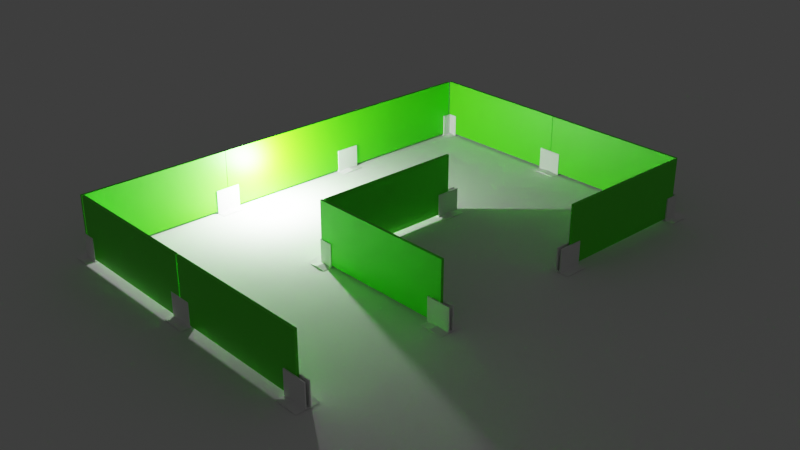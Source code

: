 # Source: wall_setup.blend  (saved by Blender 2.81.16; exported with 4.5.12 LTS)
import bpy
from mathutils import Matrix  # noqa: F401  (used for matrix-valued properties, if any)

bpy.ops.wm.read_factory_settings(use_empty=True)
scene = bpy.context.scene
scene.name = 'Scene'

# ---- collections
col_collection = bpy.data.collections.new('Collection'); scene.collection.children.link(col_collection)

# ---- materials (node trees are filled in below, after node groups)
mat_material_001 = bpy.data.materials.new('Material.001')
mat_material_001.use_transparent_shadow = False
mat_material_003 = bpy.data.materials.new('Material.003')
mat_material_003.use_transparent_shadow = False
mat_material_002 = bpy.data.materials.new('Material.002')
mat_material_002.use_transparent_shadow = False

# ---- material node trees
mat_material_001.use_nodes = True; mat_material_001.node_tree.nodes.clear()
_N = mat_material_001.node_tree.nodes; _L = mat_material_001.node_tree.links
n0 = _N.new('ShaderNodeOutputMaterial'); n0.name = 'Material Output'; n0.location = (300, 300)
n1 = _N.new('ShaderNodeBsdfPrincipled'); n1.name = 'Principled BSDF'; n1.location = (10, 300)
n1.distribution = 'GGX'
n1.subsurface_method = 'BURLEY'
n1.inputs[3].default_value = 1.45
n1.inputs[27].default_value = (0.0, 0.0, 0.0, 1.0)
n1.inputs[28].default_value = 1.0
_L.new(n1.outputs[0], n0.inputs[0])
n0.is_active_output = True
mat_material_003.use_nodes = True; mat_material_003.node_tree.nodes.clear()
_N = mat_material_003.node_tree.nodes; _L = mat_material_003.node_tree.links
n0 = _N.new('ShaderNodeOutputMaterial'); n0.name = 'Material Output'; n0.location = (300, 300)
n1 = _N.new('ShaderNodeBsdfPrincipled'); n1.name = 'Principled BSDF'; n1.location = (10, 300)
n1.distribution = 'GGX'
n1.subsurface_method = 'BURLEY'
n1.inputs[3].default_value = 1.45
n1.inputs[27].default_value = (0.0, 0.0, 0.0, 1.0)
n1.inputs[28].default_value = 1.0
_L.new(n1.outputs[0], n0.inputs[0])
n0.is_active_output = True
mat_material_002.use_nodes = True; mat_material_002.node_tree.nodes.clear()
_N = mat_material_002.node_tree.nodes; _L = mat_material_002.node_tree.links
n0 = _N.new('ShaderNodeOutputMaterial'); n0.name = 'Material Output'; n0.location = (300, 300)
n1 = _N.new('ShaderNodeBsdfPrincipled'); n1.name = 'Principled BSDF'; n1.location = (10, 300)
n1.distribution = 'GGX'
n1.subsurface_method = 'BURLEY'
n1.inputs[0].default_value = (0.07708, 0.8, 0.0, 1.0)
n1.inputs[3].default_value = 1.45
n1.inputs[27].default_value = (0.0, 0.0, 0.0, 1.0)
n1.inputs[28].default_value = 1.0
_L.new(n1.outputs[0], n0.inputs[0])
n0.is_active_output = True

# ---- world
world_world = bpy.data.worlds.new('World'); scene.world = world_world
world_world.use_nodes = True; world_world.node_tree.nodes.clear()
_N = world_world.node_tree.nodes; _L = world_world.node_tree.links
n0 = _N.new('ShaderNodeOutputWorld'); n0.name = 'World Output'; n0.location = (300, 300)
n1 = _N.new('ShaderNodeBackground'); n1.name = 'Background'; n1.location = (10, 300)
n1.inputs[0].default_value = (0.05088, 0.05088, 0.05088, 1.0)
_L.new(n1.outputs[0], n0.inputs[0])
n0.is_active_output = True
world_world.color = (0.05088, 0.05088, 0.05088)
world_world.use_sun_shadow = False
world_world.sun_shadow_jitter_overblur = 0.0

# ---- cameras
cam_camera = bpy.data.cameras.new('Camera')
cam_camera.clip_end = 100.0
cam_camera.ortho_scale = 7.314

# ---- lights
light_light = bpy.data.lights.new('Light', 'POINT')
light_light.transmission_factor = 0.0
light_light.energy = 1000.0
light_light.shadow_soft_size = 0.1
light_light.shadow_maximum_resolution = 0.006
light_light.use_absolute_resolution = True

# ---- meshes
me_cube_004 = bpy.data.meshes.new('Cube.004')
me_cube_004.from_pydata([(0.4534, -1.606, -1.0), (0.4534, -1.606, 1.0), (-2.238, 1.085, -1.0), (-2.238, 1.085, 1.0), (0.9743, -1.085, -1.0), (0.9743, -1.085, 1.0), (-1.717, 1.606, -1.0), (-1.717, 1.606, 1.0), (-1.135, 2.188, 1.0), (-1.135, 2.188, -1.0), (1.556, -0.503, -1.0), (1.556, -0.503, 1.0)], [], [(0, 1, 3, 2), (2, 3, 7, 6), (5, 4, 10, 11), (4, 5, 1, 0), (2, 6, 4, 0), (7, 3, 1, 5), (9, 8, 11, 10), (4, 6, 9, 10), (7, 5, 11, 8), (6, 7, 8, 9)])
_uv = me_cube_004.uv_layers.new(name='UVMap')
_uv.uv.foreach_set('vector', [0.375, 0.0, 0.625, 0.0, 0.625, 0.25, 0.375, 0.25, 0.375, 0.25, 0.625, 0.25, 0.625, 0.5, 0.375, 0.5, 0.625, 0.75, 0.375, 0.75, 0.375, 0.75, 0.625, 0.75, 0.375, 0.75, 0.625, 0.75, 0.625, 1.0, 0.375, 1.0, 0.125, 0.5, 0.375, 0.5, 0.375, 0.75, 0.125, 0.75, 0.625, 0.5, 0.875, 0.5, 0.875, 0.75, 0.625, 0.75, 0.375, 0.5, 0.625, 0.5, 0.625, 0.75, 0.375, 0.75, 0.375, 0.75, 0.375, 0.5, 0.375, 0.5, 0.375, 0.75, 0.625, 0.5, 0.625, 0.75, 0.625, 0.75, 0.625, 0.5, 0.375, 0.5, 0.625, 0.5, 0.625, 0.5, 0.375, 0.5])
me_cube_004.use_remesh_fix_poles = True
me_cube_004.use_remesh_preserve_attributes = False
me_cube_004.use_mirror_vertex_groups = False
me_cube_004.update()
me_cube_005 = bpy.data.meshes.new('Cube.005')
me_cube_005.from_pydata([(-0.4607, -1.571, -1.0), (-0.4607, -1.571, 3.02), (-0.4607, 1.571, -1.0), (-0.4607, 1.571, 3.02), (0.4607, -1.571, -1.0), (0.4607, -1.571, 3.02), (0.4607, 1.571, -1.0), (0.4607, 1.571, 3.02), (0.2531, 1.571, -0.7927), (0.2531, -1.571, -0.7927), (-0.2531, 1.571, -0.7927), (-0.2531, -1.571, -0.7927), (-0.2531, -1.571, 3.02), (-0.2531, 1.571, 3.02), (0.2531, -1.571, 3.02), (0.2531, 1.571, 3.02), (0.4607, 0.0, -0.7506), (1.958, -1.571, -1.0), (-1.958, -1.571, -1.0), (-1.958, 1.571, -1.0), (-0.4607, 0.0, -0.7509), (1.958, 1.571, -1.0), (1.958, 0.0, -0.7506), (-1.958, 0.0, -0.7509)], [], [(20, 2, 19, 23), (2, 3, 13, 10, 8, 15, 7, 6), (4, 5, 14, 9, 11, 12, 1, 0), (2, 6, 4, 0), (7, 15, 14, 5), (8, 9, 14, 15), (12, 13, 3, 1), (11, 10, 13, 12), (10, 11, 9, 8), (6, 7, 16), (7, 5, 16), (5, 4, 16), (0, 20, 23, 18), (19, 18, 23), (21, 22, 17), (16, 4, 17, 22), (0, 1, 20), (1, 3, 20), (3, 2, 20), (4, 6, 21, 17), (6, 16, 22, 21), (2, 0, 18, 19)])
_uv = me_cube_005.uv_layers.new(name='UVMap')
_uv.uv.foreach_set('vector', [0.5, 0.125, 0.375, 0.25, 0.375, 0.25, 0.5, 0.125, 0.375, 0.25, 0.625, 0.25, 0.625, 0.3063, 0.4009, 0.3063, 0.4009, 0.4437, 0.625, 0.4437, 0.625, 0.5, 0.375, 0.5, 0.375, 0.75, 0.625, 0.75, 0.625, 0.8063, 0.4009, 0.8063, 0.4009, 0.9437, 0.625, 0.9437, 0.625, 1.0, 0.375, 1.0, 0.125, 0.5, 0.375, 0.5, 0.375, 0.75, 0.125, 0.75, 0.625, 0.5, 0.6813, 0.5, 0.6813, 0.75, 0.625, 0.75, 0.375, 0.5434, 0.375, 0.7066, 0.5219, 0.7066, 0.5219, 0.5434, 0.8187, 0.75, 0.8187, 0.5, 0.875, 0.5, 0.875, 0.75, 0.375, 0.04345, 0.375, 0.2066, 0.5219, 0.2066, 0.5219, 0.04345, 0.125, 0.5434, 0.125, 0.7066, 0.375, 0.7066, 0.375, 0.5434, 0.375, 0.5, 0.625, 0.5, 0.5, 0.625, 0.625, 0.5, 0.625, 0.75, 0.5, 0.625, 0.625, 0.75, 0.375, 0.75, 0.5, 0.625, 0.375, 0.0, 0.5, 0.125, 0.5, 0.125, 0.375, 0.0, 0.375, 0.25, 0.375, 0.0, 0.5, 0.125, 0.375, 0.5, 0.5, 0.625, 0.375, 0.75, 0.5, 0.625, 0.375, 0.75, 0.375, 0.75, 0.5, 0.625, 0.375, 0.0, 0.625, 0.0, 0.5, 0.125, 0.625, 0.0, 0.625, 0.25, 0.5, 0.125, 0.625, 0.25, 0.375, 0.25, 0.5, 0.125, 0.375, 0.75, 0.375, 0.5, 0.375, 0.5, 0.375, 0.75, 0.375, 0.5, 0.5, 0.625, 0.5, 0.625, 0.375, 0.5, 0.125, 0.5, 0.125, 0.75, 0.125, 0.75, 0.125, 0.5])
me_cube_005.materials.append(mat_material_001)
me_cube_005.use_remesh_fix_poles = True
me_cube_005.use_remesh_preserve_attributes = False
me_cube_005.use_mirror_vertex_groups = False
me_cube_005.update()
me_cube_007 = bpy.data.meshes.new('Cube.007')
me_cube_007.from_pydata([(-0.4607, -1.571, -1.0), (-0.4607, -1.571, 3.02), (0.4607, -1.571, -1.0), (0.4607, -1.571, 3.02), (0.2531, -1.571, -0.7927), (-0.2531, -1.571, -0.7927), (-0.2531, -1.571, 3.02), (0.2531, -1.571, 3.02), (-1.958, -1.571, -1.0), (-1.958, 1.571, -1.0), (-0.4607, 0.0, -0.7509), (-1.958, 0.0, -0.7509), (0.4607, -0.08182, -0.5542), (0.4607, -0.08182, -0.7636), (1.95, -1.571, -1.0), (0.4607, -0.08182, -1.0), (0.4607, -0.08182, 3.02), (0.2531, 0.1258, 3.02), (0.2531, 0.1258, -0.7927), (-0.4607, 0.8396, 3.02), (-0.4607, 0.8396, -0.884), (-0.4607, 0.8396, 1.264), (-0.2531, 0.632, 3.02), (-0.2531, 0.632, -0.7927), (-1.528, 1.994, -1.0), (-0.4607, 0.8396, -1.0), (2.009, 0.9134, -0.9995), (2.009, 0.9134, 3.021), (2.009, -0.008033, -0.9995), (2.009, -0.008033, 3.021), (2.009, 0.1996, -0.7922), (2.009, 0.7058, -0.7922), (2.009, 0.7058, 3.021), (2.009, 0.1996, 3.021), (2.009, 2.41, -0.9995), (-1.133, 2.41, -0.9995), (0.4379, 0.9134, -0.7505), (0.4379, 2.41, -0.7505), (0.5197, -0.008033, -0.5538), (0.5197, -0.008033, -0.7631), (2.009, -1.497, -0.9995), (0.5197, -0.008033, -0.9995), (0.5197, -0.008033, 3.021), (0.3121, 0.1996, 3.021), (0.3121, 0.1996, -0.7922), (-0.4018, 0.9134, 3.021), (-0.4018, 0.9134, -0.8836), (-0.4018, 0.9134, 1.265), (-0.1941, 0.7058, 3.021), (-0.1941, 0.7058, -0.7922), (-1.463, 2.061, -0.9995), (-0.4018, 0.9134, -0.9995)], [], [(10, 20, 24, 9, 11), (2, 3, 7, 4, 5, 6, 1, 0), (6, 22, 19, 1), (5, 23, 22, 6), (3, 2, 13, 12), (0, 10, 11, 8), (9, 8, 11), (0, 1, 10), (1, 19, 21, 10), (2, 15, 14), (21, 20, 10), (16, 17, 7, 3), (24, 25, 0, 8, 9), (25, 15, 2, 0), (18, 23, 5, 4), (17, 18, 4, 7), (14, 15, 25, 24, 20, 21, 19, 22, 23, 18, 17, 16, 12, 13), (14, 13, 2), (12, 16, 3), (36, 46, 50, 35, 37), (28, 29, 33, 30, 31, 32, 27, 26), (32, 48, 45, 27), (31, 49, 48, 32), (29, 28, 39, 38), (26, 36, 37, 34), (35, 34, 37), (26, 27, 36), (27, 45, 47, 36), (28, 41, 40), (47, 46, 36), (42, 43, 33, 29), (50, 51, 26, 34, 35), (51, 41, 28, 26), (44, 49, 31, 30), (43, 44, 30, 33), (40, 41, 51, 50, 46, 47, 45, 48, 49, 44, 43, 42, 38, 39), (40, 39, 28), (38, 42, 29), (13, 14, 40, 39), (14, 15, 41, 40), (15, 25, 51, 41), (50, 51, 25, 24), (24, 20, 46, 50), (20, 21, 47, 46), (21, 19, 45, 47), (19, 22, 48, 45), (22, 23, 49, 48), (44, 49, 23, 18), (18, 17, 43, 44), (16, 42, 43, 17), (16, 12, 38, 42), (38, 12, 13, 39)])
_uv = me_cube_007.uv_layers.new(name='UVMap')
_uv.uv.foreach_set('vector', [0.5, 0.125, 0.4332, 0.1918, 0.375, 0.25, 0.375, 0.25, 0.5, 0.125, 0.375, 0.75, 0.625, 0.75, 0.625, 0.8063, 0.4009, 0.8063, 0.4009, 0.9437, 0.625, 0.9437, 0.625, 1.0, 0.375, 1.0, 0.8187, 0.75, 0.8187, 0.5747, 0.875, 0.5582, 0.875, 0.75, 0.375, 0.04345, 0.375, 0.1578, 0.5219, 0.1578, 0.5219, 0.04345, 0.625, 0.75, 0.375, 0.75, 0.4935, 0.6315, 0.5065, 0.6315, 0.375, 0.0, 0.5, 0.125, 0.5, 0.125, 0.375, 0.0, 0.375, 0.25, 0.375, 0.0, 0.5, 0.125, 0.375, 0.0, 0.625, 0.0, 0.5, 0.125, 0.625, 0.0, 0.625, 0.1918, 0.5668, 0.1918, 0.5, 0.125, 0.375, 0.75, 0.375, 0.6315, 0.375, 0.75, 0.5668, 0.1918, 0.4332, 0.1918, 0.5, 0.125, 0.625, 0.6315, 0.6813, 0.615, 0.6813, 0.75, 0.625, 0.75, 0.125, 0.5, 0.125, 0.5582, 0.125, 0.75, 0.125, 0.75, 0.125, 0.5, 0.125, 0.5582, 0.375, 0.6315, 0.375, 0.75, 0.125, 0.75, 0.375, 0.6185, 0.125, 0.5922, 0.125, 0.7066, 0.375, 0.7066, 0.5219, 0.6185, 0.375, 0.6185, 0.375, 0.7066, 0.5219, 0.7066, 0.4685, 0.06617, 0.4685, 0.1424, 0.4685, 0.1896, 0.4685, 0.2271, 0.4722, 0.1896, 0.5398, 0.1896, 0.5951, 0.1896, 0.5951, 0.179, 0.475, 0.179, 0.475, 0.1531, 0.5951, 0.1531, 0.5951, 0.1424, 0.4826, 0.1424, 0.476, 0.1424, 0.375, 0.75, 0.4935, 0.6315, 0.375, 0.75, 0.5065, 0.6315, 0.625, 0.6315, 0.625, 0.75, 0.5, 0.125, 0.4332, 0.1918, 0.375, 0.25, 0.375, 0.25, 0.5, 0.125, 0.375, 0.75, 0.625, 0.75, 0.625, 0.8063, 0.4009, 0.8063, 0.4009, 0.9437, 0.625, 0.9437, 0.625, 1.0, 0.375, 1.0, 0.8187, 0.75, 0.8187, 0.5747, 0.875, 0.5582, 0.875, 0.75, 0.375, 0.04345, 0.375, 0.1578, 0.5219, 0.1578, 0.5219, 0.04345, 0.625, 0.75, 0.375, 0.75, 0.4935, 0.6315, 0.5065, 0.6315, 0.375, 0.0, 0.5, 0.125, 0.5, 0.125, 0.375, 0.0, 0.375, 0.25, 0.375, 0.0, 0.5, 0.125, 0.375, 0.0, 0.625, 0.0, 0.5, 0.125, 0.625, 0.0, 0.625, 0.1918, 0.5668, 0.1918, 0.5, 0.125, 0.375, 0.75, 0.375, 0.6315, 0.375, 0.75, 0.5668, 0.1918, 0.4332, 0.1918, 0.5, 0.125, 0.625, 0.6315, 0.6813, 0.615, 0.6813, 0.75, 0.625, 0.75, 0.125, 0.5, 0.125, 0.5582, 0.125, 0.75, 0.125, 0.75, 0.125, 0.5, 0.125, 0.5582, 0.375, 0.6315, 0.375, 0.75, 0.125, 0.75, 0.375, 0.6185, 0.125, 0.5922, 0.125, 0.7066, 0.375, 0.7066, 0.5219, 0.6185, 0.375, 0.6185, 0.375, 0.7066, 0.5219, 0.7066, 0.4685, 0.06617, 0.4685, 0.1424, 0.4685, 0.1896, 0.4685, 0.2271, 0.4722, 0.1896, 0.5398, 0.1896, 0.5951, 0.1896, 0.5951, 0.179, 0.475, 0.179, 0.475, 0.1531, 0.5951, 0.1531, 0.5951, 0.1424, 0.4826, 0.1424, 0.476, 0.1424, 0.375, 0.75, 0.4935, 0.6315, 0.375, 0.75, 0.5065, 0.6315, 0.625, 0.6315, 0.625, 0.75, 0.476, 0.1424, 0.4685, 0.06617, 0.4685, 0.06617, 0.476, 0.1424, 0.375, 0.75, 0.375, 0.6315, 0.375, 0.6315, 0.375, 0.75, 0.375, 0.6315, 0.125, 0.5582, 0.125, 0.5582, 0.375, 0.6315, 0.125, 0.5, 0.125, 0.5582, 0.125, 0.5582, 0.125, 0.5, 0.375, 0.25, 0.4332, 0.1918, 0.4332, 0.1918, 0.375, 0.25, 0.4332, 0.1918, 0.5668, 0.1918, 0.5668, 0.1918, 0.4332, 0.1918, 0.5668, 0.1918, 0.625, 0.1918, 0.625, 0.1918, 0.5668, 0.1918, 0.875, 0.5582, 0.8187, 0.5747, 0.8187, 0.5747, 0.875, 0.5582, 0.5219, 0.1578, 0.375, 0.1578, 0.375, 0.1578, 0.5219, 0.1578, 0.375, 0.6185, 0.125, 0.5922, 0.375, 0.1578, 0.375, 0.6185, 0.375, 0.6185, 0.5219, 0.6185, 0.5219, 0.6185, 0.375, 0.6185, 0.625, 0.6315, 0.625, 0.6315, 0.6813, 0.615, 0.5219, 0.6185, 0.5951, 0.1424, 0.4826, 0.1424, 0.4826, 0.1424, 0.5951, 0.1424, 0.4826, 0.1424, 0.4826, 0.1424, 0.4935, 0.6315, 0.476, 0.1424])
me_cube_007.use_remesh_fix_poles = True
me_cube_007.use_remesh_preserve_attributes = False
me_cube_007.use_mirror_vertex_groups = False
me_cube_007.update()
me_cube_008 = bpy.data.meshes.new('Cube.008')
me_cube_008.from_pydata([(-1.0, -1.0, -1.0), (-1.0, -1.0, 1.0), (-1.0, 1.0, -1.0), (-1.0, 1.0, 1.0), (1.0, -1.0, -1.0), (1.0, -1.0, 1.0), (1.0, 1.0, -1.0), (1.0, 1.0, 1.0)], [], [(0, 1, 3, 2), (2, 3, 7, 6), (6, 7, 5, 4), (4, 5, 1, 0), (2, 6, 4, 0), (7, 3, 1, 5)])
_uv = me_cube_008.uv_layers.new(name='UVMap')
_uv.uv.foreach_set('vector', [0.375, 0.0, 0.625, 0.0, 0.625, 0.25, 0.375, 0.25, 0.375, 0.25, 0.625, 0.25, 0.625, 0.5, 0.375, 0.5, 0.375, 0.5, 0.625, 0.5, 0.625, 0.75, 0.375, 0.75, 0.375, 0.75, 0.625, 0.75, 0.625, 1.0, 0.375, 1.0, 0.125, 0.5, 0.375, 0.5, 0.375, 0.75, 0.125, 0.75, 0.625, 0.5, 0.875, 0.5, 0.875, 0.75, 0.625, 0.75])
me_cube_008.use_remesh_fix_poles = True
me_cube_008.use_remesh_preserve_attributes = False
me_cube_008.use_mirror_vertex_groups = False
me_cube_008.update()
me_cube_009 = bpy.data.meshes.new('Cube.009')
me_cube_009.from_pydata([(-0.4607, -1.571, -1.0), (-0.4607, -1.571, 3.02), (0.4607, -1.571, -1.0), (0.4607, -1.571, 3.02), (0.2531, -1.571, -0.7927), (-0.2531, -1.571, -0.7927), (-0.2531, -1.571, 3.02), (0.2531, -1.571, 3.02), (-1.958, -1.571, -1.0), (-1.958, 1.571, -1.0), (-0.4607, 0.0, -0.7509), (-1.958, 0.0, -0.7509), (0.4607, -0.08182, -0.5542), (0.4607, -0.08182, -0.7636), (1.95, -1.571, -1.0), (0.4607, -0.08182, -1.0), (0.4607, -0.08182, 3.02), (0.2531, 0.1258, 3.02), (0.2531, 0.1258, -0.7927), (-0.4607, 0.8396, 3.02), (-0.4607, 0.8396, -0.884), (-0.4607, 0.8396, 1.264), (-0.2531, 0.632, 3.02), (-0.2531, 0.632, -0.7927), (-1.528, 1.994, -1.0), (-0.4607, 0.8396, -1.0), (2.009, 0.9134, -0.9995), (2.009, 0.9134, 3.021), (2.009, -0.008033, -0.9995), (2.009, -0.008033, 3.021), (2.009, 0.1996, -0.7922), (2.009, 0.7058, -0.7922), (2.009, 0.7058, 3.021), (2.009, 0.1996, 3.021), (2.009, 2.41, -0.9995), (-1.133, 2.41, -0.9995), (0.4379, 0.9134, -0.7505), (0.4379, 2.41, -0.7505), (0.5197, -0.008033, -0.5538), (0.5197, -0.008033, -0.7631), (2.009, -1.497, -0.9995), (0.5197, -0.008033, -0.9995), (0.5197, -0.008033, 3.021), (0.3121, 0.1996, 3.021), (0.3121, 0.1996, -0.7922), (-0.4018, 0.9134, 3.021), (-0.4018, 0.9134, -0.8836), (-0.4018, 0.9134, 1.265), (-0.1941, 0.7058, 3.021), (-0.1941, 0.7058, -0.7922), (-1.463, 2.061, -0.9995), (-0.4018, 0.9134, -0.9995)], [], [(10, 20, 24, 9, 11), (2, 3, 7, 4, 5, 6, 1, 0), (6, 22, 19, 1), (5, 23, 22, 6), (3, 2, 13, 12), (0, 10, 11, 8), (9, 8, 11), (0, 1, 10), (1, 19, 21, 10), (2, 15, 14), (21, 20, 10), (16, 17, 7, 3), (24, 25, 0, 8, 9), (25, 15, 2, 0), (18, 23, 5, 4), (17, 18, 4, 7), (14, 15, 25, 24, 20, 21, 19, 22, 23, 18, 17, 16, 12, 13), (14, 13, 2), (12, 16, 3), (36, 46, 50, 35, 37), (28, 29, 33, 30, 31, 32, 27, 26), (32, 48, 45, 27), (31, 49, 48, 32), (29, 28, 39, 38), (26, 36, 37, 34), (35, 34, 37), (26, 27, 36), (27, 45, 47, 36), (28, 41, 40), (47, 46, 36), (42, 43, 33, 29), (50, 51, 26, 34, 35), (51, 41, 28, 26), (44, 49, 31, 30), (43, 44, 30, 33), (40, 41, 51, 50, 46, 47, 45, 48, 49, 44, 43, 42, 38, 39), (40, 39, 28), (38, 42, 29), (13, 14, 40, 39), (14, 15, 41, 40), (15, 25, 51, 41), (50, 51, 25, 24), (24, 20, 46, 50), (20, 21, 47, 46), (21, 19, 45, 47), (19, 22, 48, 45), (22, 23, 49, 48), (44, 49, 23, 18), (18, 17, 43, 44), (16, 42, 43, 17), (16, 12, 38, 42), (38, 12, 13, 39)])
_uv = me_cube_009.uv_layers.new(name='UVMap')
_uv.uv.foreach_set('vector', [0.5, 0.125, 0.4332, 0.1918, 0.375, 0.25, 0.375, 0.25, 0.5, 0.125, 0.375, 0.75, 0.625, 0.75, 0.625, 0.8063, 0.4009, 0.8063, 0.4009, 0.9437, 0.625, 0.9437, 0.625, 1.0, 0.375, 1.0, 0.8187, 0.75, 0.8187, 0.5747, 0.875, 0.5582, 0.875, 0.75, 0.375, 0.04345, 0.375, 0.1578, 0.5219, 0.1578, 0.5219, 0.04345, 0.625, 0.75, 0.375, 0.75, 0.4935, 0.6315, 0.5065, 0.6315, 0.375, 0.0, 0.5, 0.125, 0.5, 0.125, 0.375, 0.0, 0.375, 0.25, 0.375, 0.0, 0.5, 0.125, 0.375, 0.0, 0.625, 0.0, 0.5, 0.125, 0.625, 0.0, 0.625, 0.1918, 0.5668, 0.1918, 0.5, 0.125, 0.375, 0.75, 0.375, 0.6315, 0.375, 0.75, 0.5668, 0.1918, 0.4332, 0.1918, 0.5, 0.125, 0.625, 0.6315, 0.6813, 0.615, 0.6813, 0.75, 0.625, 0.75, 0.125, 0.5, 0.125, 0.5582, 0.125, 0.75, 0.125, 0.75, 0.125, 0.5, 0.125, 0.5582, 0.375, 0.6315, 0.375, 0.75, 0.125, 0.75, 0.375, 0.6185, 0.125, 0.5922, 0.125, 0.7066, 0.375, 0.7066, 0.5219, 0.6185, 0.375, 0.6185, 0.375, 0.7066, 0.5219, 0.7066, 0.4685, 0.06617, 0.4685, 0.1424, 0.4685, 0.1896, 0.4685, 0.2271, 0.4722, 0.1896, 0.5398, 0.1896, 0.5951, 0.1896, 0.5951, 0.179, 0.475, 0.179, 0.475, 0.1531, 0.5951, 0.1531, 0.5951, 0.1424, 0.4826, 0.1424, 0.476, 0.1424, 0.375, 0.75, 0.4935, 0.6315, 0.375, 0.75, 0.5065, 0.6315, 0.625, 0.6315, 0.625, 0.75, 0.5, 0.125, 0.4332, 0.1918, 0.375, 0.25, 0.375, 0.25, 0.5, 0.125, 0.375, 0.75, 0.625, 0.75, 0.625, 0.8063, 0.4009, 0.8063, 0.4009, 0.9437, 0.625, 0.9437, 0.625, 1.0, 0.375, 1.0, 0.8187, 0.75, 0.8187, 0.5747, 0.875, 0.5582, 0.875, 0.75, 0.375, 0.04345, 0.375, 0.1578, 0.5219, 0.1578, 0.5219, 0.04345, 0.625, 0.75, 0.375, 0.75, 0.4935, 0.6315, 0.5065, 0.6315, 0.375, 0.0, 0.5, 0.125, 0.5, 0.125, 0.375, 0.0, 0.375, 0.25, 0.375, 0.0, 0.5, 0.125, 0.375, 0.0, 0.625, 0.0, 0.5, 0.125, 0.625, 0.0, 0.625, 0.1918, 0.5668, 0.1918, 0.5, 0.125, 0.375, 0.75, 0.375, 0.6315, 0.375, 0.75, 0.5668, 0.1918, 0.4332, 0.1918, 0.5, 0.125, 0.625, 0.6315, 0.6813, 0.615, 0.6813, 0.75, 0.625, 0.75, 0.125, 0.5, 0.125, 0.5582, 0.125, 0.75, 0.125, 0.75, 0.125, 0.5, 0.125, 0.5582, 0.375, 0.6315, 0.375, 0.75, 0.125, 0.75, 0.375, 0.6185, 0.125, 0.5922, 0.125, 0.7066, 0.375, 0.7066, 0.5219, 0.6185, 0.375, 0.6185, 0.375, 0.7066, 0.5219, 0.7066, 0.4685, 0.06617, 0.4685, 0.1424, 0.4685, 0.1896, 0.4685, 0.2271, 0.4722, 0.1896, 0.5398, 0.1896, 0.5951, 0.1896, 0.5951, 0.179, 0.475, 0.179, 0.475, 0.1531, 0.5951, 0.1531, 0.5951, 0.1424, 0.4826, 0.1424, 0.476, 0.1424, 0.375, 0.75, 0.4935, 0.6315, 0.375, 0.75, 0.5065, 0.6315, 0.625, 0.6315, 0.625, 0.75, 0.476, 0.1424, 0.4685, 0.06617, 0.4685, 0.06617, 0.476, 0.1424, 0.375, 0.75, 0.375, 0.6315, 0.375, 0.6315, 0.375, 0.75, 0.375, 0.6315, 0.125, 0.5582, 0.125, 0.5582, 0.375, 0.6315, 0.125, 0.5, 0.125, 0.5582, 0.125, 0.5582, 0.125, 0.5, 0.375, 0.25, 0.4332, 0.1918, 0.4332, 0.1918, 0.375, 0.25, 0.4332, 0.1918, 0.5668, 0.1918, 0.5668, 0.1918, 0.4332, 0.1918, 0.5668, 0.1918, 0.625, 0.1918, 0.625, 0.1918, 0.5668, 0.1918, 0.875, 0.5582, 0.8187, 0.5747, 0.8187, 0.5747, 0.875, 0.5582, 0.5219, 0.1578, 0.375, 0.1578, 0.375, 0.1578, 0.5219, 0.1578, 0.375, 0.6185, 0.125, 0.5922, 0.375, 0.1578, 0.375, 0.6185, 0.375, 0.6185, 0.5219, 0.6185, 0.5219, 0.6185, 0.375, 0.6185, 0.625, 0.6315, 0.625, 0.6315, 0.6813, 0.615, 0.5219, 0.6185, 0.5951, 0.1424, 0.4826, 0.1424, 0.4826, 0.1424, 0.5951, 0.1424, 0.4826, 0.1424, 0.4826, 0.1424, 0.4935, 0.6315, 0.476, 0.1424])
me_cube_009.use_remesh_fix_poles = True
me_cube_009.use_remesh_preserve_attributes = False
me_cube_009.use_mirror_vertex_groups = False
me_cube_009.update()
me_plane = bpy.data.meshes.new('Plane')
me_plane.from_pydata([(-1.0, -1.0, 0.0), (1.0, -1.0, 0.0), (-1.0, 1.0, 0.0), (1.0, 1.0, 0.0)], [], [(0, 1, 3, 2)])
_uv = me_plane.uv_layers.new(name='UVMap')
_uv.uv.foreach_set('vector', [0.0, 0.0, 1.0, 0.0, 1.0, 1.0, 0.0, 1.0])
me_plane.use_remesh_fix_poles = True
me_plane.use_remesh_preserve_attributes = False
me_plane.use_mirror_vertex_groups = False
me_plane.update()
me_cube_011 = bpy.data.meshes.new('Cube.011')
me_cube_011.from_pydata([(-0.4607, -1.571, -1.0), (-0.4607, -1.571, 3.02), (-0.4607, 1.571, -1.0), (-0.4607, 1.571, 3.02), (0.4607, -1.571, -1.0), (0.4607, -1.571, 3.02), (0.4607, 1.571, -1.0), (0.4607, 1.571, 3.02), (0.2531, 1.571, -0.7927), (0.2531, -1.571, -0.7927), (-0.2531, 1.571, -0.7927), (-0.2531, -1.571, -0.7927), (-0.2531, -1.571, 3.02), (-0.2531, 1.571, 3.02), (0.2531, -1.571, 3.02), (0.2531, 1.571, 3.02), (0.4607, 0.0, -0.7506), (1.958, -1.571, -1.0), (-1.958, -1.571, -1.0), (-1.958, 1.571, -1.0), (-0.4607, 0.0, -0.7509), (1.958, 1.571, -1.0), (1.958, 0.0, -0.7506), (-1.958, 0.0, -0.7509)], [], [(20, 2, 19, 23), (2, 3, 13, 10, 8, 15, 7, 6), (4, 5, 14, 9, 11, 12, 1, 0), (2, 6, 4, 0), (7, 15, 14, 5), (8, 9, 14, 15), (12, 13, 3, 1), (11, 10, 13, 12), (10, 11, 9, 8), (6, 7, 16), (7, 5, 16), (5, 4, 16), (0, 20, 23, 18), (19, 18, 23), (21, 22, 17), (16, 4, 17, 22), (0, 1, 20), (1, 3, 20), (3, 2, 20), (4, 6, 21, 17), (6, 16, 22, 21), (2, 0, 18, 19)])
_uv = me_cube_011.uv_layers.new(name='UVMap')
_uv.uv.foreach_set('vector', [0.5, 0.125, 0.375, 0.25, 0.375, 0.25, 0.5, 0.125, 0.375, 0.25, 0.625, 0.25, 0.625, 0.3063, 0.4009, 0.3063, 0.4009, 0.4437, 0.625, 0.4437, 0.625, 0.5, 0.375, 0.5, 0.375, 0.75, 0.625, 0.75, 0.625, 0.8063, 0.4009, 0.8063, 0.4009, 0.9437, 0.625, 0.9437, 0.625, 1.0, 0.375, 1.0, 0.125, 0.5, 0.375, 0.5, 0.375, 0.75, 0.125, 0.75, 0.625, 0.5, 0.6813, 0.5, 0.6813, 0.75, 0.625, 0.75, 0.375, 0.5434, 0.375, 0.7066, 0.5219, 0.7066, 0.5219, 0.5434, 0.8187, 0.75, 0.8187, 0.5, 0.875, 0.5, 0.875, 0.75, 0.375, 0.04345, 0.375, 0.2066, 0.5219, 0.2066, 0.5219, 0.04345, 0.125, 0.5434, 0.125, 0.7066, 0.375, 0.7066, 0.375, 0.5434, 0.375, 0.5, 0.625, 0.5, 0.5, 0.625, 0.625, 0.5, 0.625, 0.75, 0.5, 0.625, 0.625, 0.75, 0.375, 0.75, 0.5, 0.625, 0.375, 0.0, 0.5, 0.125, 0.5, 0.125, 0.375, 0.0, 0.375, 0.25, 0.375, 0.0, 0.5, 0.125, 0.375, 0.5, 0.5, 0.625, 0.375, 0.75, 0.5, 0.625, 0.375, 0.75, 0.375, 0.75, 0.5, 0.625, 0.375, 0.0, 0.625, 0.0, 0.5, 0.125, 0.625, 0.0, 0.625, 0.25, 0.5, 0.125, 0.625, 0.25, 0.375, 0.25, 0.5, 0.125, 0.375, 0.75, 0.375, 0.5, 0.375, 0.5, 0.375, 0.75, 0.375, 0.5, 0.5, 0.625, 0.5, 0.625, 0.375, 0.5, 0.125, 0.5, 0.125, 0.75, 0.125, 0.75, 0.125, 0.5])
me_cube_011.use_remesh_fix_poles = True
me_cube_011.use_remesh_preserve_attributes = False
me_cube_011.use_mirror_vertex_groups = False
me_cube_011.update()
me_cube_012 = bpy.data.meshes.new('Cube.012')
me_cube_012.from_pydata([(-0.4607, -1.571, -1.0), (-0.4607, -1.571, 3.02), (-0.4607, 1.571, -1.0), (-0.4607, 1.571, 3.02), (0.4607, -1.571, -1.0), (0.4607, -1.571, 3.02), (0.4607, 1.571, -1.0), (0.4607, 1.571, 3.02), (0.2531, 1.571, -0.7927), (0.2531, -1.571, -0.7927), (-0.2531, 1.571, -0.7927), (-0.2531, -1.571, -0.7927), (-0.2531, -1.571, 3.02), (-0.2531, 1.571, 3.02), (0.2531, -1.571, 3.02), (0.2531, 1.571, 3.02), (0.4607, 0.0, -0.7506), (1.958, -1.571, -1.0), (-1.958, -1.571, -1.0), (-1.958, 1.571, -1.0), (-0.4607, 0.0, -0.7509), (1.958, 1.571, -1.0), (1.958, 0.0, -0.7506), (-1.958, 0.0, -0.7509)], [], [(20, 2, 19, 23), (2, 3, 13, 10, 8, 15, 7, 6), (4, 5, 14, 9, 11, 12, 1, 0), (2, 6, 4, 0), (7, 15, 14, 5), (8, 9, 14, 15), (12, 13, 3, 1), (11, 10, 13, 12), (10, 11, 9, 8), (6, 7, 16), (7, 5, 16), (5, 4, 16), (0, 20, 23, 18), (19, 18, 23), (21, 22, 17), (16, 4, 17, 22), (0, 1, 20), (1, 3, 20), (3, 2, 20), (4, 6, 21, 17), (6, 16, 22, 21), (2, 0, 18, 19)])
_uv = me_cube_012.uv_layers.new(name='UVMap')
_uv.uv.foreach_set('vector', [0.5, 0.125, 0.375, 0.25, 0.375, 0.25, 0.5, 0.125, 0.375, 0.25, 0.625, 0.25, 0.625, 0.3063, 0.4009, 0.3063, 0.4009, 0.4437, 0.625, 0.4437, 0.625, 0.5, 0.375, 0.5, 0.375, 0.75, 0.625, 0.75, 0.625, 0.8063, 0.4009, 0.8063, 0.4009, 0.9437, 0.625, 0.9437, 0.625, 1.0, 0.375, 1.0, 0.125, 0.5, 0.375, 0.5, 0.375, 0.75, 0.125, 0.75, 0.625, 0.5, 0.6813, 0.5, 0.6813, 0.75, 0.625, 0.75, 0.375, 0.5434, 0.375, 0.7066, 0.5219, 0.7066, 0.5219, 0.5434, 0.8187, 0.75, 0.8187, 0.5, 0.875, 0.5, 0.875, 0.75, 0.375, 0.04345, 0.375, 0.2066, 0.5219, 0.2066, 0.5219, 0.04345, 0.125, 0.5434, 0.125, 0.7066, 0.375, 0.7066, 0.375, 0.5434, 0.375, 0.5, 0.625, 0.5, 0.5, 0.625, 0.625, 0.5, 0.625, 0.75, 0.5, 0.625, 0.625, 0.75, 0.375, 0.75, 0.5, 0.625, 0.375, 0.0, 0.5, 0.125, 0.5, 0.125, 0.375, 0.0, 0.375, 0.25, 0.375, 0.0, 0.5, 0.125, 0.375, 0.5, 0.5, 0.625, 0.375, 0.75, 0.5, 0.625, 0.375, 0.75, 0.375, 0.75, 0.5, 0.625, 0.375, 0.0, 0.625, 0.0, 0.5, 0.125, 0.625, 0.0, 0.625, 0.25, 0.5, 0.125, 0.625, 0.25, 0.375, 0.25, 0.5, 0.125, 0.375, 0.75, 0.375, 0.5, 0.375, 0.5, 0.375, 0.75, 0.375, 0.5, 0.5, 0.625, 0.5, 0.625, 0.375, 0.5, 0.125, 0.5, 0.125, 0.75, 0.125, 0.75, 0.125, 0.5])
me_cube_012.materials.append(mat_material_003)
me_cube_012.use_remesh_fix_poles = True
me_cube_012.use_remesh_preserve_attributes = False
me_cube_012.use_mirror_vertex_groups = False
me_cube_012.update()
me_cube_013 = bpy.data.meshes.new('Cube.013')
me_cube_013.from_pydata([(-0.4607, -1.571, -1.0), (-0.4607, -1.571, 3.02), (-0.4607, 1.571, -1.0), (-0.4607, 1.571, 3.02), (0.4607, -1.571, -1.0), (0.4607, -1.571, 3.02), (0.4607, 1.571, -1.0), (0.4607, 1.571, 3.02), (0.2531, 1.571, -0.7927), (0.2531, -1.571, -0.7927), (-0.2531, 1.571, -0.7927), (-0.2531, -1.571, -0.7927), (-0.2531, -1.571, 3.02), (-0.2531, 1.571, 3.02), (0.2531, -1.571, 3.02), (0.2531, 1.571, 3.02), (0.4607, 0.0, -0.7506), (1.958, -1.571, -1.0), (-1.958, -1.571, -1.0), (-1.958, 1.571, -1.0), (-0.4607, 0.0, -0.7509), (1.958, 1.571, -1.0), (1.958, 0.0, -0.7506), (-1.958, 0.0, -0.7509)], [], [(20, 2, 19, 23), (2, 3, 13, 10, 8, 15, 7, 6), (4, 5, 14, 9, 11, 12, 1, 0), (2, 6, 4, 0), (7, 15, 14, 5), (8, 9, 14, 15), (12, 13, 3, 1), (11, 10, 13, 12), (10, 11, 9, 8), (6, 7, 16), (7, 5, 16), (5, 4, 16), (0, 20, 23, 18), (19, 18, 23), (21, 22, 17), (16, 4, 17, 22), (0, 1, 20), (1, 3, 20), (3, 2, 20), (4, 6, 21, 17), (6, 16, 22, 21), (2, 0, 18, 19)])
_uv = me_cube_013.uv_layers.new(name='UVMap')
_uv.uv.foreach_set('vector', [0.5, 0.125, 0.375, 0.25, 0.375, 0.25, 0.5, 0.125, 0.375, 0.25, 0.625, 0.25, 0.625, 0.3063, 0.4009, 0.3063, 0.4009, 0.4437, 0.625, 0.4437, 0.625, 0.5, 0.375, 0.5, 0.375, 0.75, 0.625, 0.75, 0.625, 0.8063, 0.4009, 0.8063, 0.4009, 0.9437, 0.625, 0.9437, 0.625, 1.0, 0.375, 1.0, 0.125, 0.5, 0.375, 0.5, 0.375, 0.75, 0.125, 0.75, 0.625, 0.5, 0.6813, 0.5, 0.6813, 0.75, 0.625, 0.75, 0.375, 0.5434, 0.375, 0.7066, 0.5219, 0.7066, 0.5219, 0.5434, 0.8187, 0.75, 0.8187, 0.5, 0.875, 0.5, 0.875, 0.75, 0.375, 0.04345, 0.375, 0.2066, 0.5219, 0.2066, 0.5219, 0.04345, 0.125, 0.5434, 0.125, 0.7066, 0.375, 0.7066, 0.375, 0.5434, 0.375, 0.5, 0.625, 0.5, 0.5, 0.625, 0.625, 0.5, 0.625, 0.75, 0.5, 0.625, 0.625, 0.75, 0.375, 0.75, 0.5, 0.625, 0.375, 0.0, 0.5, 0.125, 0.5, 0.125, 0.375, 0.0, 0.375, 0.25, 0.375, 0.0, 0.5, 0.125, 0.375, 0.5, 0.5, 0.625, 0.375, 0.75, 0.5, 0.625, 0.375, 0.75, 0.375, 0.75, 0.5, 0.625, 0.375, 0.0, 0.625, 0.0, 0.5, 0.125, 0.625, 0.0, 0.625, 0.25, 0.5, 0.125, 0.625, 0.25, 0.375, 0.25, 0.5, 0.125, 0.375, 0.75, 0.375, 0.5, 0.375, 0.5, 0.375, 0.75, 0.375, 0.5, 0.5, 0.625, 0.5, 0.625, 0.375, 0.5, 0.125, 0.5, 0.125, 0.75, 0.125, 0.75, 0.125, 0.5])
me_cube_013.use_remesh_fix_poles = True
me_cube_013.use_remesh_preserve_attributes = False
me_cube_013.use_mirror_vertex_groups = False
me_cube_013.update()
me_cube_014 = bpy.data.meshes.new('Cube.014')
me_cube_014.from_pydata([(-0.4607, -1.571, -1.0), (-0.4607, -1.571, 3.02), (-0.4607, 1.571, -1.0), (-0.4607, 1.571, 3.02), (0.4607, -1.571, -1.0), (0.4607, -1.571, 3.02), (0.4607, 1.571, -1.0), (0.4607, 1.571, 3.02), (0.2531, 1.571, -0.7927), (0.2531, -1.571, -0.7927), (-0.2531, 1.571, -0.7927), (-0.2531, -1.571, -0.7927), (-0.2531, -1.571, 3.02), (-0.2531, 1.571, 3.02), (0.2531, -1.571, 3.02), (0.2531, 1.571, 3.02), (0.4607, 0.0, -0.7506), (1.958, -1.571, -1.0), (-1.958, -1.571, -1.0), (-1.958, 1.571, -1.0), (-0.4607, 0.0, -0.7509), (1.958, 1.571, -1.0), (1.958, 0.0, -0.7506), (-1.958, 0.0, -0.7509)], [], [(20, 2, 19, 23), (2, 3, 13, 10, 8, 15, 7, 6), (4, 5, 14, 9, 11, 12, 1, 0), (2, 6, 4, 0), (7, 15, 14, 5), (8, 9, 14, 15), (12, 13, 3, 1), (11, 10, 13, 12), (10, 11, 9, 8), (6, 7, 16), (7, 5, 16), (5, 4, 16), (0, 20, 23, 18), (19, 18, 23), (21, 22, 17), (16, 4, 17, 22), (0, 1, 20), (1, 3, 20), (3, 2, 20), (4, 6, 21, 17), (6, 16, 22, 21), (2, 0, 18, 19)])
_uv = me_cube_014.uv_layers.new(name='UVMap')
_uv.uv.foreach_set('vector', [0.5, 0.125, 0.375, 0.25, 0.375, 0.25, 0.5, 0.125, 0.375, 0.25, 0.625, 0.25, 0.625, 0.3063, 0.4009, 0.3063, 0.4009, 0.4437, 0.625, 0.4437, 0.625, 0.5, 0.375, 0.5, 0.375, 0.75, 0.625, 0.75, 0.625, 0.8063, 0.4009, 0.8063, 0.4009, 0.9437, 0.625, 0.9437, 0.625, 1.0, 0.375, 1.0, 0.125, 0.5, 0.375, 0.5, 0.375, 0.75, 0.125, 0.75, 0.625, 0.5, 0.6813, 0.5, 0.6813, 0.75, 0.625, 0.75, 0.375, 0.5434, 0.375, 0.7066, 0.5219, 0.7066, 0.5219, 0.5434, 0.8187, 0.75, 0.8187, 0.5, 0.875, 0.5, 0.875, 0.75, 0.375, 0.04345, 0.375, 0.2066, 0.5219, 0.2066, 0.5219, 0.04345, 0.125, 0.5434, 0.125, 0.7066, 0.375, 0.7066, 0.375, 0.5434, 0.375, 0.5, 0.625, 0.5, 0.5, 0.625, 0.625, 0.5, 0.625, 0.75, 0.5, 0.625, 0.625, 0.75, 0.375, 0.75, 0.5, 0.625, 0.375, 0.0, 0.5, 0.125, 0.5, 0.125, 0.375, 0.0, 0.375, 0.25, 0.375, 0.0, 0.5, 0.125, 0.375, 0.5, 0.5, 0.625, 0.375, 0.75, 0.5, 0.625, 0.375, 0.75, 0.375, 0.75, 0.5, 0.625, 0.375, 0.0, 0.625, 0.0, 0.5, 0.125, 0.625, 0.0, 0.625, 0.25, 0.5, 0.125, 0.625, 0.25, 0.375, 0.25, 0.5, 0.125, 0.375, 0.75, 0.375, 0.5, 0.375, 0.5, 0.375, 0.75, 0.375, 0.5, 0.5, 0.625, 0.5, 0.625, 0.375, 0.5, 0.125, 0.5, 0.125, 0.75, 0.125, 0.75, 0.125, 0.5])
me_cube_014.use_remesh_fix_poles = True
me_cube_014.use_remesh_preserve_attributes = False
me_cube_014.use_mirror_vertex_groups = False
me_cube_014.update()
me_cube_015 = bpy.data.meshes.new('Cube.015')
me_cube_015.from_pydata([(-0.4607, -1.571, -1.0), (-0.4607, -1.571, 3.02), (0.4607, -1.571, -1.0), (0.4607, -1.571, 3.02), (0.2531, -1.571, -0.7927), (-0.2531, -1.571, -0.7927), (-0.2531, -1.571, 3.02), (0.2531, -1.571, 3.02), (-1.958, -1.571, -1.0), (-1.958, 1.571, -1.0), (-0.4607, 0.0, -0.7509), (-1.958, 0.0, -0.7509), (0.4607, -0.08182, -0.5542), (0.4607, -0.08182, -0.7636), (1.95, -1.571, -1.0), (0.4607, -0.08182, -1.0), (0.4607, -0.08182, 3.02), (0.2531, 0.1258, 3.02), (0.2531, 0.1258, -0.7927), (-0.4607, 0.8396, 3.02), (-0.4607, 0.8396, -0.884), (-0.4607, 0.8396, 1.264), (-0.2531, 0.632, 3.02), (-0.2531, 0.632, -0.7927), (-1.528, 1.994, -1.0), (-0.4607, 0.8396, -1.0), (2.009, 0.9134, -0.9995), (2.009, 0.9134, 3.021), (2.009, -0.008033, -0.9995), (2.009, -0.008033, 3.021), (2.009, 0.1996, -0.7922), (2.009, 0.7058, -0.7922), (2.009, 0.7058, 3.021), (2.009, 0.1996, 3.021), (2.009, 2.41, -0.9995), (-1.133, 2.41, -0.9995), (0.4379, 0.9134, -0.7505), (0.4379, 2.41, -0.7505), (0.5197, -0.008033, -0.5538), (0.5197, -0.008033, -0.7631), (2.009, -1.497, -0.9995), (0.5197, -0.008033, -0.9995), (0.5197, -0.008033, 3.021), (0.3121, 0.1996, 3.021), (0.3121, 0.1996, -0.7922), (-0.4018, 0.9134, 3.021), (-0.4018, 0.9134, -0.8836), (-0.4018, 0.9134, 1.265), (-0.1941, 0.7058, 3.021), (-0.1941, 0.7058, -0.7922), (-1.463, 2.061, -0.9995), (-0.4018, 0.9134, -0.9995)], [], [(10, 20, 24, 9, 11), (2, 3, 7, 4, 5, 6, 1, 0), (6, 22, 19, 1), (5, 23, 22, 6), (3, 2, 13, 12), (0, 10, 11, 8), (9, 8, 11), (0, 1, 10), (1, 19, 21, 10), (2, 15, 14), (21, 20, 10), (16, 17, 7, 3), (24, 25, 0, 8, 9), (25, 15, 2, 0), (18, 23, 5, 4), (17, 18, 4, 7), (14, 15, 25, 24, 20, 21, 19, 22, 23, 18, 17, 16, 12, 13), (14, 13, 2), (12, 16, 3), (36, 46, 50, 35, 37), (28, 29, 33, 30, 31, 32, 27, 26), (32, 48, 45, 27), (31, 49, 48, 32), (29, 28, 39, 38), (26, 36, 37, 34), (35, 34, 37), (26, 27, 36), (27, 45, 47, 36), (28, 41, 40), (47, 46, 36), (42, 43, 33, 29), (50, 51, 26, 34, 35), (51, 41, 28, 26), (44, 49, 31, 30), (43, 44, 30, 33), (40, 41, 51, 50, 46, 47, 45, 48, 49, 44, 43, 42, 38, 39), (40, 39, 28), (38, 42, 29), (13, 14, 40, 39), (14, 15, 41, 40), (15, 25, 51, 41), (50, 51, 25, 24), (24, 20, 46, 50), (20, 21, 47, 46), (21, 19, 45, 47), (19, 22, 48, 45), (22, 23, 49, 48), (44, 49, 23, 18), (18, 17, 43, 44), (16, 42, 43, 17), (16, 12, 38, 42), (38, 12, 13, 39)])
_uv = me_cube_015.uv_layers.new(name='UVMap')
_uv.uv.foreach_set('vector', [0.5, 0.125, 0.4332, 0.1918, 0.375, 0.25, 0.375, 0.25, 0.5, 0.125, 0.375, 0.75, 0.625, 0.75, 0.625, 0.8063, 0.4009, 0.8063, 0.4009, 0.9437, 0.625, 0.9437, 0.625, 1.0, 0.375, 1.0, 0.8187, 0.75, 0.8187, 0.5747, 0.875, 0.5582, 0.875, 0.75, 0.375, 0.04345, 0.375, 0.1578, 0.5219, 0.1578, 0.5219, 0.04345, 0.625, 0.75, 0.375, 0.75, 0.4935, 0.6315, 0.5065, 0.6315, 0.375, 0.0, 0.5, 0.125, 0.5, 0.125, 0.375, 0.0, 0.375, 0.25, 0.375, 0.0, 0.5, 0.125, 0.375, 0.0, 0.625, 0.0, 0.5, 0.125, 0.625, 0.0, 0.625, 0.1918, 0.5668, 0.1918, 0.5, 0.125, 0.375, 0.75, 0.375, 0.6315, 0.375, 0.75, 0.5668, 0.1918, 0.4332, 0.1918, 0.5, 0.125, 0.625, 0.6315, 0.6813, 0.615, 0.6813, 0.75, 0.625, 0.75, 0.125, 0.5, 0.125, 0.5582, 0.125, 0.75, 0.125, 0.75, 0.125, 0.5, 0.125, 0.5582, 0.375, 0.6315, 0.375, 0.75, 0.125, 0.75, 0.375, 0.6185, 0.125, 0.5922, 0.125, 0.7066, 0.375, 0.7066, 0.5219, 0.6185, 0.375, 0.6185, 0.375, 0.7066, 0.5219, 0.7066, 0.4685, 0.06617, 0.4685, 0.1424, 0.4685, 0.1896, 0.4685, 0.2271, 0.4722, 0.1896, 0.5398, 0.1896, 0.5951, 0.1896, 0.5951, 0.179, 0.475, 0.179, 0.475, 0.1531, 0.5951, 0.1531, 0.5951, 0.1424, 0.4826, 0.1424, 0.476, 0.1424, 0.375, 0.75, 0.4935, 0.6315, 0.375, 0.75, 0.5065, 0.6315, 0.625, 0.6315, 0.625, 0.75, 0.5, 0.125, 0.4332, 0.1918, 0.375, 0.25, 0.375, 0.25, 0.5, 0.125, 0.375, 0.75, 0.625, 0.75, 0.625, 0.8063, 0.4009, 0.8063, 0.4009, 0.9437, 0.625, 0.9437, 0.625, 1.0, 0.375, 1.0, 0.8187, 0.75, 0.8187, 0.5747, 0.875, 0.5582, 0.875, 0.75, 0.375, 0.04345, 0.375, 0.1578, 0.5219, 0.1578, 0.5219, 0.04345, 0.625, 0.75, 0.375, 0.75, 0.4935, 0.6315, 0.5065, 0.6315, 0.375, 0.0, 0.5, 0.125, 0.5, 0.125, 0.375, 0.0, 0.375, 0.25, 0.375, 0.0, 0.5, 0.125, 0.375, 0.0, 0.625, 0.0, 0.5, 0.125, 0.625, 0.0, 0.625, 0.1918, 0.5668, 0.1918, 0.5, 0.125, 0.375, 0.75, 0.375, 0.6315, 0.375, 0.75, 0.5668, 0.1918, 0.4332, 0.1918, 0.5, 0.125, 0.625, 0.6315, 0.6813, 0.615, 0.6813, 0.75, 0.625, 0.75, 0.125, 0.5, 0.125, 0.5582, 0.125, 0.75, 0.125, 0.75, 0.125, 0.5, 0.125, 0.5582, 0.375, 0.6315, 0.375, 0.75, 0.125, 0.75, 0.375, 0.6185, 0.125, 0.5922, 0.125, 0.7066, 0.375, 0.7066, 0.5219, 0.6185, 0.375, 0.6185, 0.375, 0.7066, 0.5219, 0.7066, 0.4685, 0.06617, 0.4685, 0.1424, 0.4685, 0.1896, 0.4685, 0.2271, 0.4722, 0.1896, 0.5398, 0.1896, 0.5951, 0.1896, 0.5951, 0.179, 0.475, 0.179, 0.475, 0.1531, 0.5951, 0.1531, 0.5951, 0.1424, 0.4826, 0.1424, 0.476, 0.1424, 0.375, 0.75, 0.4935, 0.6315, 0.375, 0.75, 0.5065, 0.6315, 0.625, 0.6315, 0.625, 0.75, 0.476, 0.1424, 0.4685, 0.06617, 0.4685, 0.06617, 0.476, 0.1424, 0.375, 0.75, 0.375, 0.6315, 0.375, 0.6315, 0.375, 0.75, 0.375, 0.6315, 0.125, 0.5582, 0.125, 0.5582, 0.375, 0.6315, 0.125, 0.5, 0.125, 0.5582, 0.125, 0.5582, 0.125, 0.5, 0.375, 0.25, 0.4332, 0.1918, 0.4332, 0.1918, 0.375, 0.25, 0.4332, 0.1918, 0.5668, 0.1918, 0.5668, 0.1918, 0.4332, 0.1918, 0.5668, 0.1918, 0.625, 0.1918, 0.625, 0.1918, 0.5668, 0.1918, 0.875, 0.5582, 0.8187, 0.5747, 0.8187, 0.5747, 0.875, 0.5582, 0.5219, 0.1578, 0.375, 0.1578, 0.375, 0.1578, 0.5219, 0.1578, 0.375, 0.6185, 0.125, 0.5922, 0.375, 0.1578, 0.375, 0.6185, 0.375, 0.6185, 0.5219, 0.6185, 0.5219, 0.6185, 0.375, 0.6185, 0.625, 0.6315, 0.625, 0.6315, 0.6813, 0.615, 0.5219, 0.6185, 0.5951, 0.1424, 0.4826, 0.1424, 0.4826, 0.1424, 0.5951, 0.1424, 0.4826, 0.1424, 0.4826, 0.1424, 0.4935, 0.6315, 0.476, 0.1424])
me_cube_015.use_remesh_fix_poles = True
me_cube_015.use_remesh_preserve_attributes = False
me_cube_015.use_mirror_vertex_groups = False
me_cube_015.update()
me_cube_016 = bpy.data.meshes.new('Cube.016')
me_cube_016.from_pydata([(-0.4607, -1.571, -1.0), (-0.4607, -1.571, 3.02), (-0.4607, 1.571, -1.0), (-0.4607, 1.571, 3.02), (0.4607, -1.571, -1.0), (0.4607, -1.571, 3.02), (0.4607, 1.571, -1.0), (0.4607, 1.571, 3.02), (0.2531, 1.571, -0.7927), (0.2531, -1.571, -0.7927), (-0.2531, 1.571, -0.7927), (-0.2531, -1.571, -0.7927), (-0.2531, -1.571, 3.02), (-0.2531, 1.571, 3.02), (0.2531, -1.571, 3.02), (0.2531, 1.571, 3.02), (0.4607, 0.0, -0.7506), (1.958, -1.571, -1.0), (-1.958, -1.571, -1.0), (-1.958, 1.571, -1.0), (-0.4607, 0.0, -0.7509), (1.958, 1.571, -1.0), (1.958, 0.0, -0.7506), (-1.958, 0.0, -0.7509)], [], [(20, 2, 19, 23), (2, 3, 13, 10, 8, 15, 7, 6), (4, 5, 14, 9, 11, 12, 1, 0), (2, 6, 4, 0), (7, 15, 14, 5), (8, 9, 14, 15), (12, 13, 3, 1), (11, 10, 13, 12), (10, 11, 9, 8), (6, 7, 16), (7, 5, 16), (5, 4, 16), (0, 20, 23, 18), (19, 18, 23), (21, 22, 17), (16, 4, 17, 22), (0, 1, 20), (1, 3, 20), (3, 2, 20), (4, 6, 21, 17), (6, 16, 22, 21), (2, 0, 18, 19)])
_uv = me_cube_016.uv_layers.new(name='UVMap')
_uv.uv.foreach_set('vector', [0.5, 0.125, 0.375, 0.25, 0.375, 0.25, 0.5, 0.125, 0.375, 0.25, 0.625, 0.25, 0.625, 0.3063, 0.4009, 0.3063, 0.4009, 0.4437, 0.625, 0.4437, 0.625, 0.5, 0.375, 0.5, 0.375, 0.75, 0.625, 0.75, 0.625, 0.8063, 0.4009, 0.8063, 0.4009, 0.9437, 0.625, 0.9437, 0.625, 1.0, 0.375, 1.0, 0.125, 0.5, 0.375, 0.5, 0.375, 0.75, 0.125, 0.75, 0.625, 0.5, 0.6813, 0.5, 0.6813, 0.75, 0.625, 0.75, 0.375, 0.5434, 0.375, 0.7066, 0.5219, 0.7066, 0.5219, 0.5434, 0.8187, 0.75, 0.8187, 0.5, 0.875, 0.5, 0.875, 0.75, 0.375, 0.04345, 0.375, 0.2066, 0.5219, 0.2066, 0.5219, 0.04345, 0.125, 0.5434, 0.125, 0.7066, 0.375, 0.7066, 0.375, 0.5434, 0.375, 0.5, 0.625, 0.5, 0.5, 0.625, 0.625, 0.5, 0.625, 0.75, 0.5, 0.625, 0.625, 0.75, 0.375, 0.75, 0.5, 0.625, 0.375, 0.0, 0.5, 0.125, 0.5, 0.125, 0.375, 0.0, 0.375, 0.25, 0.375, 0.0, 0.5, 0.125, 0.375, 0.5, 0.5, 0.625, 0.375, 0.75, 0.5, 0.625, 0.375, 0.75, 0.375, 0.75, 0.5, 0.625, 0.375, 0.0, 0.625, 0.0, 0.5, 0.125, 0.625, 0.0, 0.625, 0.25, 0.5, 0.125, 0.625, 0.25, 0.375, 0.25, 0.5, 0.125, 0.375, 0.75, 0.375, 0.5, 0.375, 0.5, 0.375, 0.75, 0.375, 0.5, 0.5, 0.625, 0.5, 0.625, 0.375, 0.5, 0.125, 0.5, 0.125, 0.75, 0.125, 0.75, 0.125, 0.5])
me_cube_016.use_remesh_fix_poles = True
me_cube_016.use_remesh_preserve_attributes = False
me_cube_016.use_mirror_vertex_groups = False
me_cube_016.update()
me_cube_017 = bpy.data.meshes.new('Cube.017')
me_cube_017.from_pydata([(-0.4607, -1.571, -1.0), (-0.4607, -1.571, 3.02), (0.4607, -1.571, -1.0), (0.4607, -1.571, 3.02), (0.2531, -1.571, -0.7927), (-0.2531, -1.571, -0.7927), (-0.2531, -1.571, 3.02), (0.2531, -1.571, 3.02), (-1.958, -1.571, -1.0), (-1.958, 1.571, -1.0), (-0.4607, 0.0, -0.7509), (-1.958, 0.0, -0.7509), (0.4607, -0.08182, -0.5542), (0.4607, -0.08182, -0.7636), (1.95, -1.571, -1.0), (0.4607, -0.08182, -1.0), (0.4607, -0.08182, 3.02), (0.2531, 0.1258, 3.02), (0.2531, 0.1258, -0.7927), (-0.4607, 0.8396, 3.02), (-0.4607, 0.8396, -0.884), (-0.4607, 0.8396, 1.264), (-0.2531, 0.632, 3.02), (-0.2531, 0.632, -0.7927), (-1.528, 1.994, -1.0), (-0.4607, 0.8396, -1.0), (2.009, 0.9134, -0.9995), (2.009, 0.9134, 3.021), (2.009, -0.008033, -0.9995), (2.009, -0.008033, 3.021), (2.009, 0.1996, -0.7922), (2.009, 0.7058, -0.7922), (2.009, 0.7058, 3.021), (2.009, 0.1996, 3.021), (2.009, 2.41, -0.9995), (-1.133, 2.41, -0.9995), (0.4379, 0.9134, -0.7505), (0.4379, 2.41, -0.7505), (0.5197, -0.008033, -0.5538), (0.5197, -0.008033, -0.7631), (2.009, -1.497, -0.9995), (0.5197, -0.008033, -0.9995), (0.5197, -0.008033, 3.021), (0.3121, 0.1996, 3.021), (0.3121, 0.1996, -0.7922), (-0.4018, 0.9134, 3.021), (-0.4018, 0.9134, -0.8836), (-0.4018, 0.9134, 1.265), (-0.1941, 0.7058, 3.021), (-0.1941, 0.7058, -0.7922), (-1.463, 2.061, -0.9995), (-0.4018, 0.9134, -0.9995)], [], [(10, 20, 24, 9, 11), (2, 3, 7, 4, 5, 6, 1, 0), (6, 22, 19, 1), (5, 23, 22, 6), (3, 2, 13, 12), (0, 10, 11, 8), (9, 8, 11), (0, 1, 10), (1, 19, 21, 10), (2, 15, 14), (21, 20, 10), (16, 17, 7, 3), (24, 25, 0, 8, 9), (25, 15, 2, 0), (18, 23, 5, 4), (17, 18, 4, 7), (14, 15, 25, 24, 20, 21, 19, 22, 23, 18, 17, 16, 12, 13), (14, 13, 2), (12, 16, 3), (36, 46, 50, 35, 37), (28, 29, 33, 30, 31, 32, 27, 26), (32, 48, 45, 27), (31, 49, 48, 32), (29, 28, 39, 38), (26, 36, 37, 34), (35, 34, 37), (26, 27, 36), (27, 45, 47, 36), (28, 41, 40), (47, 46, 36), (42, 43, 33, 29), (50, 51, 26, 34, 35), (51, 41, 28, 26), (44, 49, 31, 30), (43, 44, 30, 33), (40, 41, 51, 50, 46, 47, 45, 48, 49, 44, 43, 42, 38, 39), (40, 39, 28), (38, 42, 29), (13, 14, 40, 39), (14, 15, 41, 40), (15, 25, 51, 41), (50, 51, 25, 24), (24, 20, 46, 50), (20, 21, 47, 46), (21, 19, 45, 47), (19, 22, 48, 45), (22, 23, 49, 48), (44, 49, 23, 18), (18, 17, 43, 44), (16, 42, 43, 17), (16, 12, 38, 42), (38, 12, 13, 39)])
_uv = me_cube_017.uv_layers.new(name='UVMap')
_uv.uv.foreach_set('vector', [0.5, 0.125, 0.4332, 0.1918, 0.375, 0.25, 0.375, 0.25, 0.5, 0.125, 0.375, 0.75, 0.625, 0.75, 0.625, 0.8063, 0.4009, 0.8063, 0.4009, 0.9437, 0.625, 0.9437, 0.625, 1.0, 0.375, 1.0, 0.8187, 0.75, 0.8187, 0.5747, 0.875, 0.5582, 0.875, 0.75, 0.375, 0.04345, 0.375, 0.1578, 0.5219, 0.1578, 0.5219, 0.04345, 0.625, 0.75, 0.375, 0.75, 0.4935, 0.6315, 0.5065, 0.6315, 0.375, 0.0, 0.5, 0.125, 0.5, 0.125, 0.375, 0.0, 0.375, 0.25, 0.375, 0.0, 0.5, 0.125, 0.375, 0.0, 0.625, 0.0, 0.5, 0.125, 0.625, 0.0, 0.625, 0.1918, 0.5668, 0.1918, 0.5, 0.125, 0.375, 0.75, 0.375, 0.6315, 0.375, 0.75, 0.5668, 0.1918, 0.4332, 0.1918, 0.5, 0.125, 0.625, 0.6315, 0.6813, 0.615, 0.6813, 0.75, 0.625, 0.75, 0.125, 0.5, 0.125, 0.5582, 0.125, 0.75, 0.125, 0.75, 0.125, 0.5, 0.125, 0.5582, 0.375, 0.6315, 0.375, 0.75, 0.125, 0.75, 0.375, 0.6185, 0.125, 0.5922, 0.125, 0.7066, 0.375, 0.7066, 0.5219, 0.6185, 0.375, 0.6185, 0.375, 0.7066, 0.5219, 0.7066, 0.4685, 0.06617, 0.4685, 0.1424, 0.4685, 0.1896, 0.4685, 0.2271, 0.4722, 0.1896, 0.5398, 0.1896, 0.5951, 0.1896, 0.5951, 0.179, 0.475, 0.179, 0.475, 0.1531, 0.5951, 0.1531, 0.5951, 0.1424, 0.4826, 0.1424, 0.476, 0.1424, 0.375, 0.75, 0.4935, 0.6315, 0.375, 0.75, 0.5065, 0.6315, 0.625, 0.6315, 0.625, 0.75, 0.5, 0.125, 0.4332, 0.1918, 0.375, 0.25, 0.375, 0.25, 0.5, 0.125, 0.375, 0.75, 0.625, 0.75, 0.625, 0.8063, 0.4009, 0.8063, 0.4009, 0.9437, 0.625, 0.9437, 0.625, 1.0, 0.375, 1.0, 0.8187, 0.75, 0.8187, 0.5747, 0.875, 0.5582, 0.875, 0.75, 0.375, 0.04345, 0.375, 0.1578, 0.5219, 0.1578, 0.5219, 0.04345, 0.625, 0.75, 0.375, 0.75, 0.4935, 0.6315, 0.5065, 0.6315, 0.375, 0.0, 0.5, 0.125, 0.5, 0.125, 0.375, 0.0, 0.375, 0.25, 0.375, 0.0, 0.5, 0.125, 0.375, 0.0, 0.625, 0.0, 0.5, 0.125, 0.625, 0.0, 0.625, 0.1918, 0.5668, 0.1918, 0.5, 0.125, 0.375, 0.75, 0.375, 0.6315, 0.375, 0.75, 0.5668, 0.1918, 0.4332, 0.1918, 0.5, 0.125, 0.625, 0.6315, 0.6813, 0.615, 0.6813, 0.75, 0.625, 0.75, 0.125, 0.5, 0.125, 0.5582, 0.125, 0.75, 0.125, 0.75, 0.125, 0.5, 0.125, 0.5582, 0.375, 0.6315, 0.375, 0.75, 0.125, 0.75, 0.375, 0.6185, 0.125, 0.5922, 0.125, 0.7066, 0.375, 0.7066, 0.5219, 0.6185, 0.375, 0.6185, 0.375, 0.7066, 0.5219, 0.7066, 0.4685, 0.06617, 0.4685, 0.1424, 0.4685, 0.1896, 0.4685, 0.2271, 0.4722, 0.1896, 0.5398, 0.1896, 0.5951, 0.1896, 0.5951, 0.179, 0.475, 0.179, 0.475, 0.1531, 0.5951, 0.1531, 0.5951, 0.1424, 0.4826, 0.1424, 0.476, 0.1424, 0.375, 0.75, 0.4935, 0.6315, 0.375, 0.75, 0.5065, 0.6315, 0.625, 0.6315, 0.625, 0.75, 0.476, 0.1424, 0.4685, 0.06617, 0.4685, 0.06617, 0.476, 0.1424, 0.375, 0.75, 0.375, 0.6315, 0.375, 0.6315, 0.375, 0.75, 0.375, 0.6315, 0.125, 0.5582, 0.125, 0.5582, 0.375, 0.6315, 0.125, 0.5, 0.125, 0.5582, 0.125, 0.5582, 0.125, 0.5, 0.375, 0.25, 0.4332, 0.1918, 0.4332, 0.1918, 0.375, 0.25, 0.4332, 0.1918, 0.5668, 0.1918, 0.5668, 0.1918, 0.4332, 0.1918, 0.5668, 0.1918, 0.625, 0.1918, 0.625, 0.1918, 0.5668, 0.1918, 0.875, 0.5582, 0.8187, 0.5747, 0.8187, 0.5747, 0.875, 0.5582, 0.5219, 0.1578, 0.375, 0.1578, 0.375, 0.1578, 0.5219, 0.1578, 0.375, 0.6185, 0.125, 0.5922, 0.375, 0.1578, 0.375, 0.6185, 0.375, 0.6185, 0.5219, 0.6185, 0.5219, 0.6185, 0.375, 0.6185, 0.625, 0.6315, 0.625, 0.6315, 0.6813, 0.615, 0.5219, 0.6185, 0.5951, 0.1424, 0.4826, 0.1424, 0.4826, 0.1424, 0.5951, 0.1424, 0.4826, 0.1424, 0.4826, 0.1424, 0.4935, 0.6315, 0.476, 0.1424])
me_cube_017.use_remesh_fix_poles = True
me_cube_017.use_remesh_preserve_attributes = False
me_cube_017.use_mirror_vertex_groups = False
me_cube_017.update()
me_cube_018 = bpy.data.meshes.new('Cube.018')
me_cube_018.from_pydata([(-0.4607, -1.571, -1.0), (-0.4607, -1.571, 3.02), (-0.4607, 1.571, -1.0), (-0.4607, 1.571, 3.02), (0.4607, -1.571, -1.0), (0.4607, -1.571, 3.02), (0.4607, 1.571, -1.0), (0.4607, 1.571, 3.02), (0.2531, 1.571, -0.7927), (0.2531, -1.571, -0.7927), (-0.2531, 1.571, -0.7927), (-0.2531, -1.571, -0.7927), (-0.2531, -1.571, 3.02), (-0.2531, 1.571, 3.02), (0.2531, -1.571, 3.02), (0.2531, 1.571, 3.02), (0.4607, 0.0, -0.7506), (1.958, -1.571, -1.0), (-1.958, -1.571, -1.0), (-1.958, 1.571, -1.0), (-0.4607, 0.0, -0.7509), (1.958, 1.571, -1.0), (1.958, 0.0, -0.7506), (-1.958, 0.0, -0.7509)], [], [(20, 2, 19, 23), (2, 3, 13, 10, 8, 15, 7, 6), (4, 5, 14, 9, 11, 12, 1, 0), (2, 6, 4, 0), (7, 15, 14, 5), (8, 9, 14, 15), (12, 13, 3, 1), (11, 10, 13, 12), (10, 11, 9, 8), (6, 7, 16), (7, 5, 16), (5, 4, 16), (0, 20, 23, 18), (19, 18, 23), (21, 22, 17), (16, 4, 17, 22), (0, 1, 20), (1, 3, 20), (3, 2, 20), (4, 6, 21, 17), (6, 16, 22, 21), (2, 0, 18, 19)])
_uv = me_cube_018.uv_layers.new(name='UVMap')
_uv.uv.foreach_set('vector', [0.5, 0.125, 0.375, 0.25, 0.375, 0.25, 0.5, 0.125, 0.375, 0.25, 0.625, 0.25, 0.625, 0.3063, 0.4009, 0.3063, 0.4009, 0.4437, 0.625, 0.4437, 0.625, 0.5, 0.375, 0.5, 0.375, 0.75, 0.625, 0.75, 0.625, 0.8063, 0.4009, 0.8063, 0.4009, 0.9437, 0.625, 0.9437, 0.625, 1.0, 0.375, 1.0, 0.125, 0.5, 0.375, 0.5, 0.375, 0.75, 0.125, 0.75, 0.625, 0.5, 0.6813, 0.5, 0.6813, 0.75, 0.625, 0.75, 0.375, 0.5434, 0.375, 0.7066, 0.5219, 0.7066, 0.5219, 0.5434, 0.8187, 0.75, 0.8187, 0.5, 0.875, 0.5, 0.875, 0.75, 0.375, 0.04345, 0.375, 0.2066, 0.5219, 0.2066, 0.5219, 0.04345, 0.125, 0.5434, 0.125, 0.7066, 0.375, 0.7066, 0.375, 0.5434, 0.375, 0.5, 0.625, 0.5, 0.5, 0.625, 0.625, 0.5, 0.625, 0.75, 0.5, 0.625, 0.625, 0.75, 0.375, 0.75, 0.5, 0.625, 0.375, 0.0, 0.5, 0.125, 0.5, 0.125, 0.375, 0.0, 0.375, 0.25, 0.375, 0.0, 0.5, 0.125, 0.375, 0.5, 0.5, 0.625, 0.375, 0.75, 0.5, 0.625, 0.375, 0.75, 0.375, 0.75, 0.5, 0.625, 0.375, 0.0, 0.625, 0.0, 0.5, 0.125, 0.625, 0.0, 0.625, 0.25, 0.5, 0.125, 0.625, 0.25, 0.375, 0.25, 0.5, 0.125, 0.375, 0.75, 0.375, 0.5, 0.375, 0.5, 0.375, 0.75, 0.375, 0.5, 0.5, 0.625, 0.5, 0.625, 0.375, 0.5, 0.125, 0.5, 0.125, 0.75, 0.125, 0.75, 0.125, 0.5])
me_cube_018.use_remesh_fix_poles = True
me_cube_018.use_remesh_preserve_attributes = False
me_cube_018.use_mirror_vertex_groups = False
me_cube_018.update()
me_cube_019 = bpy.data.meshes.new('Cube.019')
me_cube_019.from_pydata([(-1.424, -1.424, -1.521), (-1.424, -1.424, 1.977), (-1.424, 1.424, -1.521), (-1.424, 1.424, 1.977), (1.424, -1.424, -1.521), (1.424, -1.424, 1.977), (1.424, 1.424, -1.521), (1.424, 1.424, 1.977), (1.988, -1.372, -1.521), (1.988, -1.372, 1.977), (158.6, -1.372, -1.521), (158.6, -1.372, 1.977), (1.988, -1.424, -1.521), (1.988, -1.424, 1.977), (158.6, -1.424, -1.521), (158.6, -1.424, 1.977), (159.9, -1.372, -1.521), (159.9, -1.372, 1.977), (316.5, -1.372, -1.521), (316.5, -1.372, 1.977), (159.9, -1.424, -1.521), (159.9, -1.424, 1.977), (316.5, -1.424, -1.521), (316.5, -1.424, 1.977), (-1.424, 1.435, -1.521), (-1.424, 1.435, 1.977), (-1.424, 4.283, -1.521), (-1.424, 4.283, 1.977), (1.424, 1.435, -1.521), (1.424, 1.435, 1.977), (1.424, 4.283, -1.521), (1.424, 4.283, 1.977), (-1.424, 4.283, -1.521), (-1.424, 4.283, 1.977), (-1.424, 7.131, -1.521), (-1.424, 7.131, 1.977), (1.424, 4.283, -1.521), (1.424, 4.283, 1.977), (1.424, 7.131, -1.521), (1.424, 7.131, 1.977), (0.7646, 7.216, -1.521), (0.7646, 7.216, 1.977), (157.4, 7.216, -1.521), (157.4, 7.216, 1.977), (0.7646, 7.164, -1.521), (0.7646, 7.164, 1.977), (157.4, 7.164, -1.521), (157.4, 7.164, 1.977), (158.4, 7.208, -1.521), (158.4, 7.208, 1.977), (315.1, 7.208, -1.521), (315.1, 7.208, 1.977), (158.4, 7.157, -1.521), (158.4, 7.157, 1.977), (315.1, 7.157, -1.521), (315.1, 7.157, 1.977), (314.3, 4.291, -1.521), (314.3, 4.291, 1.977), (314.3, 7.139, -1.521), (314.3, 7.139, 1.977), (317.1, 4.291, -1.521), (317.1, 4.291, 1.977), (317.1, 7.139, -1.521), (317.1, 7.139, 1.977), (154.7, 1.431, -1.521), (154.7, 1.431, 1.977), (311.4, 1.431, -1.521), (311.4, 1.431, 1.977), (154.7, 1.379, -1.521), (154.7, 1.379, 1.977), (311.4, 1.379, -1.521), (311.4, 1.379, 1.977), (155.3, 1.448, -1.521), (155.3, 1.448, 1.977), (155.3, 4.297, -1.521), (155.3, 4.297, 1.977), (158.2, 1.448, -1.521), (158.2, 1.448, 1.977), (158.2, 4.297, -1.521), (158.2, 4.297, 1.977)], [], [(0, 1, 3, 2), (2, 3, 7, 6), (6, 7, 5, 4), (4, 5, 1, 0), (2, 6, 4, 0), (7, 3, 1, 5), (8, 9, 11, 10), (10, 11, 15, 14), (14, 15, 13, 12), (12, 13, 9, 8), (10, 14, 12, 8), (15, 11, 9, 13), (16, 17, 19, 18), (18, 19, 23, 22), (22, 23, 21, 20), (20, 21, 17, 16), (18, 22, 20, 16), (23, 19, 17, 21), (24, 25, 27, 26), (26, 27, 31, 30), (30, 31, 29, 28), (28, 29, 25, 24), (26, 30, 28, 24), (31, 27, 25, 29), (32, 33, 35, 34), (34, 35, 39, 38), (38, 39, 37, 36), (36, 37, 33, 32), (34, 38, 36, 32), (39, 35, 33, 37), (40, 41, 43, 42), (42, 43, 47, 46), (46, 47, 45, 44), (44, 45, 41, 40), (42, 46, 44, 40), (47, 43, 41, 45), (48, 49, 51, 50), (50, 51, 55, 54), (54, 55, 53, 52), (52, 53, 49, 48), (50, 54, 52, 48), (55, 51, 49, 53), (56, 57, 59, 58), (58, 59, 63, 62), (62, 63, 61, 60), (60, 61, 57, 56), (58, 62, 60, 56), (63, 59, 57, 61), (64, 65, 67, 66), (66, 67, 71, 70), (70, 71, 69, 68), (68, 69, 65, 64), (66, 70, 68, 64), (71, 67, 65, 69), (72, 73, 75, 74), (74, 75, 79, 78), (78, 79, 77, 76), (76, 77, 73, 72), (74, 78, 76, 72), (79, 75, 73, 77)])
_uv = me_cube_019.uv_layers.new(name='UVMap')
_uv.uv.foreach_set('vector', [0.375, 0.0, 0.625, 0.0, 0.625, 0.25, 0.375, 0.25, 0.375, 0.25, 0.625, 0.25, 0.625, 0.5, 0.375, 0.5, 0.375, 0.5, 0.625, 0.5, 0.625, 0.75, 0.375, 0.75, 0.375, 0.75, 0.625, 0.75, 0.625, 1.0, 0.375, 1.0, 0.125, 0.5, 0.375, 0.5, 0.375, 0.75, 0.125, 0.75, 0.625, 0.5, 0.875, 0.5, 0.875, 0.75, 0.625, 0.75, 0.375, 0.0, 0.625, 0.0, 0.625, 0.25, 0.375, 0.25, 0.375, 0.25, 0.625, 0.25, 0.625, 0.5, 0.375, 0.5, 0.375, 0.5, 0.625, 0.5, 0.625, 0.75, 0.375, 0.75, 0.375, 0.75, 0.625, 0.75, 0.625, 1.0, 0.375, 1.0, 0.125, 0.5, 0.375, 0.5, 0.375, 0.75, 0.125, 0.75, 0.625, 0.5, 0.875, 0.5, 0.875, 0.75, 0.625, 0.75, 0.375, 0.0, 0.625, 0.0, 0.625, 0.25, 0.375, 0.25, 0.375, 0.25, 0.625, 0.25, 0.625, 0.5, 0.375, 0.5, 0.375, 0.5, 0.625, 0.5, 0.625, 0.75, 0.375, 0.75, 0.375, 0.75, 0.625, 0.75, 0.625, 1.0, 0.375, 1.0, 0.125, 0.5, 0.375, 0.5, 0.375, 0.75, 0.125, 0.75, 0.625, 0.5, 0.875, 0.5, 0.875, 0.75, 0.625, 0.75, 0.375, 0.0, 0.625, 0.0, 0.625, 0.25, 0.375, 0.25, 0.375, 0.25, 0.625, 0.25, 0.625, 0.5, 0.375, 0.5, 0.375, 0.5, 0.625, 0.5, 0.625, 0.75, 0.375, 0.75, 0.375, 0.75, 0.625, 0.75, 0.625, 1.0, 0.375, 1.0, 0.125, 0.5, 0.375, 0.5, 0.375, 0.75, 0.125, 0.75, 0.625, 0.5, 0.875, 0.5, 0.875, 0.75, 0.625, 0.75, 0.375, 0.0, 0.625, 0.0, 0.625, 0.25, 0.375, 0.25, 0.375, 0.25, 0.625, 0.25, 0.625, 0.5, 0.375, 0.5, 0.375, 0.5, 0.625, 0.5, 0.625, 0.75, 0.375, 0.75, 0.375, 0.75, 0.625, 0.75, 0.625, 1.0, 0.375, 1.0, 0.125, 0.5, 0.375, 0.5, 0.375, 0.75, 0.125, 0.75, 0.625, 0.5, 0.875, 0.5, 0.875, 0.75, 0.625, 0.75, 0.375, 0.0, 0.625, 0.0, 0.625, 0.25, 0.375, 0.25, 0.375, 0.25, 0.625, 0.25, 0.625, 0.5, 0.375, 0.5, 0.375, 0.5, 0.625, 0.5, 0.625, 0.75, 0.375, 0.75, 0.375, 0.75, 0.625, 0.75, 0.625, 1.0, 0.375, 1.0, 0.125, 0.5, 0.375, 0.5, 0.375, 0.75, 0.125, 0.75, 0.625, 0.5, 0.875, 0.5, 0.875, 0.75, 0.625, 0.75, 0.375, 0.0, 0.625, 0.0, 0.625, 0.25, 0.375, 0.25, 0.375, 0.25, 0.625, 0.25, 0.625, 0.5, 0.375, 0.5, 0.375, 0.5, 0.625, 0.5, 0.625, 0.75, 0.375, 0.75, 0.375, 0.75, 0.625, 0.75, 0.625, 1.0, 0.375, 1.0, 0.125, 0.5, 0.375, 0.5, 0.375, 0.75, 0.125, 0.75, 0.625, 0.5, 0.875, 0.5, 0.875, 0.75, 0.625, 0.75, 0.375, 0.0, 0.625, 0.0, 0.625, 0.25, 0.375, 0.25, 0.375, 0.25, 0.625, 0.25, 0.625, 0.5, 0.375, 0.5, 0.375, 0.5, 0.625, 0.5, 0.625, 0.75, 0.375, 0.75, 0.375, 0.75, 0.625, 0.75, 0.625, 1.0, 0.375, 1.0, 0.125, 0.5, 0.375, 0.5, 0.375, 0.75, 0.125, 0.75, 0.625, 0.5, 0.875, 0.5, 0.875, 0.75, 0.625, 0.75, 0.375, 0.0, 0.625, 0.0, 0.625, 0.25, 0.375, 0.25, 0.375, 0.25, 0.625, 0.25, 0.625, 0.5, 0.375, 0.5, 0.375, 0.5, 0.625, 0.5, 0.625, 0.75, 0.375, 0.75, 0.375, 0.75, 0.625, 0.75, 0.625, 1.0, 0.375, 1.0, 0.125, 0.5, 0.375, 0.5, 0.375, 0.75, 0.125, 0.75, 0.625, 0.5, 0.875, 0.5, 0.875, 0.75, 0.625, 0.75, 0.375, 0.0, 0.625, 0.0, 0.625, 0.25, 0.375, 0.25, 0.375, 0.25, 0.625, 0.25, 0.625, 0.5, 0.375, 0.5, 0.375, 0.5, 0.625, 0.5, 0.625, 0.75, 0.375, 0.75, 0.375, 0.75, 0.625, 0.75, 0.625, 1.0, 0.375, 1.0, 0.125, 0.5, 0.375, 0.5, 0.375, 0.75, 0.125, 0.75, 0.625, 0.5, 0.875, 0.5, 0.875, 0.75, 0.625, 0.75])
me_cube_019.materials.append(mat_material_002)
me_cube_019.use_remesh_fix_poles = True
me_cube_019.use_remesh_preserve_attributes = False
me_cube_019.use_mirror_vertex_groups = False
me_cube_019.update()
me_cube_027 = bpy.data.meshes.new('Cube.027')
me_cube_027.from_pydata([(-0.4607, -1.571, -1.0), (-0.4607, -1.571, 3.02), (-0.4607, 1.571, -1.0), (-0.4607, 1.571, 3.02), (0.4607, -1.571, -1.0), (0.4607, -1.571, 3.02), (0.4607, 1.571, -1.0), (0.4607, 1.571, 3.02), (0.2531, 1.571, -0.7927), (0.2531, -1.571, -0.7927), (-0.2531, 1.571, -0.7927), (-0.2531, -1.571, -0.7927), (-0.2531, -1.571, 3.02), (-0.2531, 1.571, 3.02), (0.2531, -1.571, 3.02), (0.2531, 1.571, 3.02), (0.4607, 0.0, -0.7506), (1.958, -1.571, -1.0), (-1.958, -1.571, -1.0), (-1.958, 1.571, -1.0), (-0.4607, 0.0, -0.7509), (1.958, 1.571, -1.0), (1.958, 0.0, -0.7506), (-1.958, 0.0, -0.7509)], [], [(20, 2, 19, 23), (2, 3, 13, 10, 8, 15, 7, 6), (4, 5, 14, 9, 11, 12, 1, 0), (2, 6, 4, 0), (7, 15, 14, 5), (8, 9, 14, 15), (12, 13, 3, 1), (11, 10, 13, 12), (10, 11, 9, 8), (6, 7, 16), (7, 5, 16), (5, 4, 16), (0, 20, 23, 18), (19, 18, 23), (21, 22, 17), (16, 4, 17, 22), (0, 1, 20), (1, 3, 20), (3, 2, 20), (4, 6, 21, 17), (6, 16, 22, 21), (2, 0, 18, 19)])
_uv = me_cube_027.uv_layers.new(name='UVMap')
_uv.uv.foreach_set('vector', [0.5, 0.125, 0.375, 0.25, 0.375, 0.25, 0.5, 0.125, 0.375, 0.25, 0.625, 0.25, 0.625, 0.3063, 0.4009, 0.3063, 0.4009, 0.4437, 0.625, 0.4437, 0.625, 0.5, 0.375, 0.5, 0.375, 0.75, 0.625, 0.75, 0.625, 0.8063, 0.4009, 0.8063, 0.4009, 0.9437, 0.625, 0.9437, 0.625, 1.0, 0.375, 1.0, 0.125, 0.5, 0.375, 0.5, 0.375, 0.75, 0.125, 0.75, 0.625, 0.5, 0.6813, 0.5, 0.6813, 0.75, 0.625, 0.75, 0.375, 0.5434, 0.375, 0.7066, 0.5219, 0.7066, 0.5219, 0.5434, 0.8187, 0.75, 0.8187, 0.5, 0.875, 0.5, 0.875, 0.75, 0.375, 0.04345, 0.375, 0.2066, 0.5219, 0.2066, 0.5219, 0.04345, 0.125, 0.5434, 0.125, 0.7066, 0.375, 0.7066, 0.375, 0.5434, 0.375, 0.5, 0.625, 0.5, 0.5, 0.625, 0.625, 0.5, 0.625, 0.75, 0.5, 0.625, 0.625, 0.75, 0.375, 0.75, 0.5, 0.625, 0.375, 0.0, 0.5, 0.125, 0.5, 0.125, 0.375, 0.0, 0.375, 0.25, 0.375, 0.0, 0.5, 0.125, 0.375, 0.5, 0.5, 0.625, 0.375, 0.75, 0.5, 0.625, 0.375, 0.75, 0.375, 0.75, 0.5, 0.625, 0.375, 0.0, 0.625, 0.0, 0.5, 0.125, 0.625, 0.0, 0.625, 0.25, 0.5, 0.125, 0.625, 0.25, 0.375, 0.25, 0.5, 0.125, 0.375, 0.75, 0.375, 0.5, 0.375, 0.5, 0.375, 0.75, 0.375, 0.5, 0.5, 0.625, 0.5, 0.625, 0.375, 0.5, 0.125, 0.5, 0.125, 0.75, 0.125, 0.75, 0.125, 0.5])
me_cube_027.use_remesh_fix_poles = True
me_cube_027.use_remesh_preserve_attributes = False
me_cube_027.use_mirror_vertex_groups = False
me_cube_027.update()

# ---- objects
ob_light = bpy.data.objects.new('Light', light_light)
ob_camera = bpy.data.objects.new('Camera', cam_camera)
ob_cube = bpy.data.objects.new('Cube', me_cube_004)
ob_wall = bpy.data.objects.new('wall', me_cube_005)
ob_corner = bpy.data.objects.new('corner', me_cube_007)
ob_boolean = bpy.data.objects.new('boolean', me_cube_008)
ob_corner_inverse = bpy.data.objects.new('corner_Inverse', me_cube_009)
ob_plane = bpy.data.objects.new('Plane', me_plane)
ob_wall_001 = bpy.data.objects.new('wall.001', me_cube_011)
ob_wall_002 = bpy.data.objects.new('wall.002', me_cube_012)
ob_wall_003 = bpy.data.objects.new('wall.003', me_cube_013)
ob_wall_004 = bpy.data.objects.new('wall.004', me_cube_014)
ob_corner_002 = bpy.data.objects.new('corner.002', me_cube_015)
ob_wall_005 = bpy.data.objects.new('wall.005', me_cube_016)
ob_corner_003 = bpy.data.objects.new('corner.003', me_cube_017)
ob_wall_006 = bpy.data.objects.new('wall.006', me_cube_018)
ob_wallcube = bpy.data.objects.new('WALLCUBE', me_cube_019)
ob_wall_007 = bpy.data.objects.new('wall.007', me_cube_027)

# ---- transforms, parenting, visibility, modifiers, constraints
ob_light.location = (27.53, -4.296, 7.662)
ob_light.rotation_euler = (0.6503, 0.05522, 1.866)
ob_light.scale = (0.1302, 0.1302, 0.1302)
ob_light.lock_rotations_4d = False
ob_light.empty_display_type = 'ARROWS'
ob_light.color = (0.0, 0.0, 0.0, 0.0)
ob_light.lineart.crease_threshold = 0.0
ob_camera.location = (45.78, -17.21, 17.17)
ob_camera.rotation_euler = (1.116, 3.561e-07, 0.8289)
ob_camera.scale = (0.1302, 0.1302, 0.1302)
ob_camera.lock_rotations_4d = False
ob_camera.empty_display_type = 'ARROWS'
ob_camera.color = (0.0, 0.0, 0.0, 0.0)
ob_camera.display_type = 'WIRE'
ob_camera.lineart.crease_threshold = 0.0
ob_cube.location = (1.551, 3.299, 0.725)
ob_cube.scale = (1.0, 1.0, 1.546)
ob_cube.lineart.crease_threshold = 0.0
ob_wall.location = (26.95, -5.076, 6.893)
ob_wall.scale = (0.1302, 0.1776, 0.1302)
ob_wall.lineart.crease_threshold = 0.0
ob_corner.location = (26.96, 1.714, 6.893)
ob_corner.scale = (0.1302, 0.1302, 0.1302)
ob_corner.lineart.crease_threshold = 0.0
ob_boolean.location = (1.508, 0.2848, 0.0)
ob_boolean.rotation_euler = (0.0, -0.0, 0.7854)
ob_boolean.scale = (1.0, 3.452, 3.971)
ob_boolean.lineart.crease_threshold = 0.0
ob_corner_inverse.location = (33.75, 1.697, 6.893)
ob_corner_inverse.scale = (-0.1302, 0.1302, 0.1302)
ob_corner_inverse.lineart.crease_threshold = 0.0
ob_plane.location = (28.53, -4.427, 6.756)
ob_plane.scale = (30.48, 30.48, 30.48)
ob_plane.lineart.crease_threshold = 0.0
ob_wall_001.location = (30.34, 1.762, 6.893)
ob_wall_001.rotation_euler = (0.0, -0.0, -1.571)
ob_wall_001.scale = (0.1302, 0.1776, 0.1302)
ob_wall_001.lineart.crease_threshold = 0.0
ob_wall_002.location = (30.32, -1.677, 6.893)
ob_wall_002.scale = (0.1302, 0.1776, 0.1302)
ob_wall_002.lineart.crease_threshold = 0.0
ob_wall_003.location = (33.74, -8.411, 6.893)
ob_wall_003.rotation_euler = (0.0, -0.0, -1.571)
ob_wall_003.scale = (0.1302, 0.1776, 0.1302)
ob_wall_003.lineart.crease_threshold = 0.0
ob_wall_004.location = (30.37, -8.38, 6.893)
ob_wall_004.rotation_euler = (0.0, -0.0, -1.571)
ob_wall_004.scale = (0.1302, 0.1776, 0.1302)
ob_wall_004.lineart.crease_threshold = 0.0
ob_corner_002.location = (27.02, -8.394, 6.893)
ob_corner_002.rotation_euler = (0.0, -0.0, 1.571)
ob_corner_002.scale = (0.1302, 0.1302, 0.1302)
ob_corner_002.lineart.crease_threshold = 0.0
ob_wall_005.location = (26.95, -1.677, 6.893)
ob_wall_005.scale = (0.1302, 0.1776, 0.1302)
ob_wall_005.lineart.crease_threshold = 0.0
ob_corner_003.location = (30.39, -5.079, 6.893)
ob_corner_003.rotation_euler = (0.0, -0.0, 1.571)
ob_corner_003.scale = (0.1302, 0.1302, 0.1302)
ob_corner_003.lineart.crease_threshold = 0.0
ob_wall_006.location = (33.74, -1.694, 6.893)
ob_wall_006.scale = (0.1302, 0.1776, 0.1302)
ob_wall_006.lineart.crease_threshold = 0.0
ob_wallcube.location = (26.96, -6.752, 7.389)
ob_wallcube.scale = (0.02151, 1.183, 0.3799)
ob_wallcube.lineart.crease_threshold = 0.0
ob_wall_007.location = (33.63, -5.098, 6.893)
ob_wall_007.rotation_euler = (0.0, -0.0, -1.571)
ob_wall_007.scale = (0.1302, 0.1776, 0.1302)
ob_wall_007.lineart.crease_threshold = 0.0

# ---- collection membership
col_collection.objects.link(ob_light)
col_collection.objects.link(ob_camera)
col_collection.objects.link(ob_cube)
col_collection.objects.link(ob_wall)
col_collection.objects.link(ob_corner)
col_collection.objects.link(ob_boolean)
col_collection.objects.link(ob_corner_inverse)
col_collection.objects.link(ob_plane)
col_collection.objects.link(ob_wall_001)
col_collection.objects.link(ob_wall_002)
col_collection.objects.link(ob_wall_003)
col_collection.objects.link(ob_wall_004)
col_collection.objects.link(ob_corner_002)
col_collection.objects.link(ob_wall_005)
col_collection.objects.link(ob_corner_003)
col_collection.objects.link(ob_wall_006)
col_collection.objects.link(ob_wallcube)
col_collection.objects.link(ob_wall_007)

# ---- scene / render settings (as saved in the file)
scene.camera = ob_camera
scene.frame_start = 1; scene.frame_end = 250; scene.frame_set(1)
scene.render.engine = 'BLENDER_EEVEE_NEXT'
scene.cycles.use_denoising = False
scene.cycles.samples = 128
scene.cycles.sampling_pattern = 'TABULATED_SOBOL'
scene.cycles.use_adaptive_sampling = False
scene.cycles.use_light_tree = False
scene.view_settings.view_transform = 'Filmic'
bpy.context.view_layer.update()
